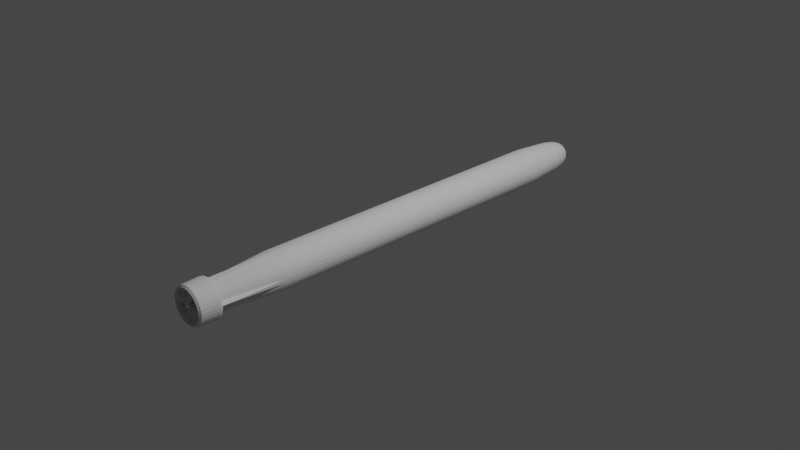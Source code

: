 # Source: torpedo.blend  (saved by Blender 2.91.10; exported with 4.5.12 LTS)
import bpy
from mathutils import Matrix  # noqa: F401  (used for matrix-valued properties, if any)

bpy.ops.wm.read_factory_settings(use_empty=True)
scene = bpy.context.scene
scene.name = 'Scene'

# ---- collections
col_collection = bpy.data.collections.new('Collection'); scene.collection.children.link(col_collection)

# ---- world
world_world = bpy.data.worlds.new('World'); scene.world = world_world
world_world.use_nodes = True; world_world.node_tree.nodes.clear()
_N = world_world.node_tree.nodes; _L = world_world.node_tree.links
n0 = _N.new('ShaderNodeOutputWorld'); n0.name = 'World Output'; n0.location = (300, 300)
n1 = _N.new('ShaderNodeBackground'); n1.name = 'Background'; n1.location = (10, 300)
n1.inputs[0].default_value = (0.05088, 0.05088, 0.05088, 1.0)
_L.new(n1.outputs[0], n0.inputs[0])
n0.is_active_output = True
world_world.color = (0.05088, 0.05088, 0.05088)
world_world.use_sun_shadow = False
world_world.sun_shadow_jitter_overblur = 0.0

# ---- cameras
cam_camera = bpy.data.cameras.new('Camera')
cam_camera.clip_end = 100.0
cam_camera.ortho_scale = 7.314

# ---- lights
light_light = bpy.data.lights.new('Light', 'POINT')
light_light.transmission_factor = 0.0
light_light.energy = 1000.0
light_light.shadow_soft_size = 0.1
light_light.shadow_maximum_resolution = 0.006
light_light.use_absolute_resolution = True

# ---- meshes
me_cylinder_001 = bpy.data.meshes.new('Cylinder.001')
me_cylinder_001.from_pydata([(0.0, 1.0, -0.7514), (0.1951, 0.9808, -0.7514), (0.3827, 0.9239, -0.7514), (0.5556, 0.8315, -0.7514), (0.7071, 0.7071, -0.7514), (0.8315, 0.5556, -0.7514), (0.9239, 0.3827, -0.7514), (0.9808, 0.1951, -0.7514), (1.0, 7.55e-08, -0.7514), (0.9808, -0.1951, -0.7514), (0.9239, -0.3827, -0.7514), (0.8315, -0.5556, -0.7514), (0.7071, -0.7071, -0.7514), (0.5556, -0.8315, -0.7514), (0.3827, -0.9239, -0.7514), (0.1951, -0.9808, -0.7514), (-3.258e-07, -1.0, -0.7514), (-0.1951, -0.9808, -0.7514), (-0.3827, -0.9239, -0.7514), (-0.5556, -0.8315, -0.7514), (-0.7071, -0.7071, -0.7514), (-0.8315, -0.5556, -0.7514), (-0.9239, -0.3827, -0.7514), (-0.9808, -0.1951, -0.7514), (-1.0, 9.656e-07, -0.7514), (-0.9808, 0.1951, -0.7514), (-0.9239, 0.3827, -0.7514), (-0.8315, 0.5556, -0.7514), (-0.7071, 0.7071, -0.7514), (-0.5556, 0.8315, -0.7514), (-0.3827, 0.9239, -0.7514), (-0.1951, 0.9808, -0.7514), (-1.22e-07, 0.8412, -0.9095), (0.1641, 0.825, -0.9095), (0.3219, 0.7771, -0.9095), (0.4673, 0.6994, -0.9095), (0.5948, 0.5948, -0.9095), (0.6994, 0.4673, -0.9095), (0.7771, 0.3219, -0.9095), (0.825, 0.1641, -0.9095), (0.8412, 2.631e-08, -0.9095), (0.825, -0.1641, -0.9095), (0.7771, -0.3219, -0.9095), (0.6994, -0.4673, -0.9095), (0.5948, -0.5948, -0.9095), (0.4673, -0.6994, -0.9095), (0.3219, -0.7771, -0.9095), (0.1641, -0.825, -0.9095), (-4.207e-07, -0.8412, -0.9095), (-0.1641, -0.825, -0.9095), (-0.3219, -0.7771, -0.9095), (-0.4673, -0.6994, -0.9095), (-0.5948, -0.5948, -0.9095), (-0.6994, -0.4673, -0.9095), (-0.7771, -0.3219, -0.9095), (-0.825, -0.1641, -0.9095), (-0.8412, 8.68e-07, -0.9095), (-0.825, 0.1641, -0.9095), (-0.7771, 0.3219, -0.9095), (-0.6994, 0.4673, -0.9095), (-0.5948, 0.5948, -0.9095), (-0.4673, 0.6994, -0.9095), (-0.3219, 0.7771, -0.9095), (-0.1641, 0.825, -0.9095), (-2.051e-07, 0.7273, -0.9564), (0.1419, 0.7133, -0.9564), (0.2783, 0.6719, -0.9564), (0.4041, 0.6047, -0.9564), (0.5143, 0.5143, -0.9564), (0.6047, 0.4041, -0.9564), (0.6719, 0.2783, -0.9564), (0.7133, 0.1419, -0.9564), (0.7273, -8.099e-09, -0.9564), (0.7133, -0.1419, -0.9564), (0.6719, -0.2783, -0.9564), (0.6047, -0.4041, -0.9564), (0.5143, -0.5143, -0.9564), (0.4041, -0.6047, -0.9564), (0.2783, -0.6719, -0.9564), (0.1419, -0.7133, -0.9564), (-5.329e-07, -0.7273, -0.9564), (-0.1419, -0.7133, -0.9564), (-0.2783, -0.6719, -0.9564), (-0.4041, -0.6047, -0.9564), (-0.5143, -0.5143, -0.9564), (-0.6047, -0.4041, -0.9564), (-0.6719, -0.2783, -0.9564), (-0.7133, -0.1419, -0.9564), (-0.7273, 8.815e-07, -0.9564), (-0.7133, 0.1419, -0.9564), (-0.6719, 0.2783, -0.9564), (-0.6047, 0.4041, -0.9564), (-0.5143, 0.5143, -0.9564), (-0.4041, 0.6047, -0.9564), (-0.2783, 0.6719, -0.9564), (-0.1419, 0.7133, -0.9564), (-2.791e-07, 0.5956, -0.9825), (0.1162, 0.5841, -0.9825), (0.2279, 0.5502, -0.9825), (0.3309, 0.4952, -0.9825), (0.4211, 0.4211, -0.9825), (0.4952, 0.3309, -0.9825), (0.5502, 0.2279, -0.9825), (0.5841, 0.1162, -0.9825), (0.5956, -5.005e-08, -0.9825), (0.5841, -0.1162, -0.9825), (0.5502, -0.2279, -0.9825), (0.4952, -0.3309, -0.9825), (0.4211, -0.4211, -0.9825), (0.3309, -0.4952, -0.9825), (0.2279, -0.5502, -0.9825), (0.1162, -0.5841, -0.9825), (-6.553e-07, -0.5956, -0.9825), (-0.1162, -0.5841, -0.9825), (-0.2279, -0.5502, -0.9825), (-0.3309, -0.4952, -0.9825), (-0.4211, -0.4211, -0.9825), (-0.4952, -0.3309, -0.9825), (-0.5502, -0.2279, -0.9825), (-0.5841, -0.1162, -0.9825), (-0.5956, 9.386e-07, -0.9825), (-0.5841, 0.1162, -0.9825), (-0.5502, 0.2279, -0.9825), (-0.4952, 0.3309, -0.9825), (-0.4211, 0.4211, -0.9825), (-0.3309, 0.4952, -0.9825), (-0.2279, 0.5502, -0.9825), (-0.1162, 0.5841, -0.9825), (-3.171e-07, 0.4947, -0.9924), (0.09652, 0.4852, -0.9924), (0.1893, 0.4571, -0.9924), (0.2749, 0.4114, -0.9924), (0.3498, 0.3498, -0.9924), (0.4114, 0.2749, -0.9924), (0.4571, 0.1893, -0.9924), (0.4852, 0.09652, -0.9924), (0.4947, -7.436e-08, -0.9924), (0.4852, -0.09652, -0.9924), (0.4571, -0.1893, -0.9924), (0.4114, -0.2749, -0.9924), (0.3498, -0.3498, -0.9924), (0.2749, -0.4114, -0.9924), (0.1893, -0.4571, -0.9924), (0.09652, -0.4852, -0.9924), (-6.755e-07, -0.4947, -0.9924), (-0.09652, -0.4852, -0.9924), (-0.1893, -0.4571, -0.9924), (-0.2749, -0.4114, -0.9924), (-0.3498, -0.3498, -0.9924), (-0.4114, -0.2749, -0.9924), (-0.4571, -0.1893, -0.9924), (-0.4852, -0.09652, -0.9924), (-0.4947, 8.546e-07, -0.9924), (-0.4852, 0.09652, -0.9924), (-0.4571, 0.1893, -0.9924), (-0.4114, 0.2749, -0.9924), (-0.3498, 0.3498, -0.9924), (-0.2749, 0.4114, -0.9924), (-0.1893, 0.4571, -0.9924), (-0.09652, 0.4852, -0.9924), (-3.487e-07, 0.3948, -0.9973), (0.07703, 0.3872, -0.9973), (0.1511, 0.3648, -0.9973), (0.2194, 0.3283, -0.9973), (0.2792, 0.2792, -0.9973), (0.3283, 0.2194, -0.9973), (0.3648, 0.1511, -0.9973), (0.3872, 0.07703, -0.9973), (0.3948, -8.638e-08, -0.9973), (0.3872, -0.07703, -0.9973), (0.3648, -0.1511, -0.9973), (0.3283, -0.2194, -0.9973), (0.2792, -0.2792, -0.9973), (0.2194, -0.3283, -0.9973), (0.1511, -0.3648, -0.9973), (0.07703, -0.3872, -0.9973), (-5.775e-07, -0.3948, -0.9973), (-0.07703, -0.3872, -0.9973), (-0.1511, -0.3648, -0.9973), (-0.2194, -0.3283, -0.9973), (-0.2792, -0.2792, -0.9973), (-0.3283, -0.2194, -0.9973), (-0.3648, -0.1511, -0.9973), (-0.3872, -0.07703, -0.9973), (-0.3948, 8.03e-07, -0.9973), (-0.3872, 0.07703, -0.9973), (-0.3648, 0.1511, -0.9973), (-0.3283, 0.2194, -0.9973), (-0.2792, 0.2792, -0.9973), (-0.2194, 0.3283, -0.9973), (-0.1511, 0.3648, -0.9973), (-0.07703, 0.3872, -0.9973), (-3.451e-07, 0.2471, -1.0), (-3.772e-07, 0.3177, -0.9991), (0.04821, 0.2424, -1.0), (0.06198, 0.3116, -0.9991), (0.09457, 0.2283, -1.0), (0.1216, 0.2935, -0.9991), (0.1373, 0.2055, -1.0), (0.1765, 0.2642, -0.9991), (0.1747, 0.1747, -1.0), (0.2247, 0.2247, -0.9991), (0.2055, 0.1373, -1.0), (0.2642, 0.1765, -0.9991), (0.2283, 0.09457, -1.0), (0.2935, 0.1216, -0.9991), (0.2424, 0.04821, -1.0), (0.3116, 0.06198, -0.9991), (0.2471, -1.185e-07, -1.0), (0.3177, -9.485e-08, -0.9991), (0.2424, -0.04821, -1.0), (0.3116, -0.06198, -0.9991), (0.2283, -0.09457, -1.0), (0.2935, -0.1216, -0.9991), (0.2055, -0.1373, -1.0), (0.2642, -0.1765, -0.9991), (0.1747, -0.1747, -1.0), (0.2247, -0.2247, -0.9991), (0.1373, -0.2055, -1.0), (0.1765, -0.2642, -0.9991), (0.09457, -0.2283, -1.0), (0.1216, -0.2935, -0.9991), (0.04821, -0.2424, -1.0), (0.06198, -0.3116, -0.9991), (-3.607e-07, -0.2471, -1.0), (-4.714e-07, -0.3177, -0.9991), (-0.04821, -0.2424, -1.0), (-0.06198, -0.3116, -0.9991), (-0.09457, -0.2283, -1.0), (-0.1216, -0.2935, -0.9991), (-0.1373, -0.2055, -1.0), (-0.1765, -0.2642, -0.9991), (-0.1747, -0.1747, -1.0), (-0.2247, -0.2247, -0.9991), (-0.2055, -0.1373, -1.0), (-0.2642, -0.1765, -0.9991), (-0.2283, -0.09457, -1.0), (-0.2935, -0.1216, -0.9991), (-0.2424, -0.04821, -1.0), (-0.3116, -0.06198, -0.9991), (-0.2471, 7.39e-07, -1.0), (-0.3177, 7.83e-07, -0.9991), (-0.2424, 0.04821, -1.0), (-0.3116, 0.06198, -0.9991), (-0.2283, 0.09457, -1.0), (-0.2935, 0.1216, -0.9991), (-0.2055, 0.1373, -1.0), (-0.2642, 0.1765, -0.9991), (-0.1747, 0.1747, -1.0), (-0.2247, 0.2247, -0.9991), (-0.1373, 0.2055, -1.0), (-0.1765, 0.2642, -0.9991), (-0.09457, 0.2283, -1.0), (-0.1216, 0.2935, -0.9991), (-0.04821, 0.2424, -1.0), (-0.06198, 0.3116, -0.9991), (0.0, 1.0, 0.6336), (1.699e-08, 0.8961, 0.999), (0.1748, 0.8789, 0.999), (0.1951, 0.9808, 0.6336), (0.3429, 0.8279, 0.999), (0.3827, 0.9239, 0.6336), (0.4978, 0.7451, 0.999), (0.5556, 0.8315, 0.6336), (0.6336, 0.6336, 0.999), (0.7071, 0.7071, 0.6336), (0.7451, 0.4978, 0.999), (0.8315, 0.5556, 0.6336), (0.8279, 0.3429, 0.999), (0.9239, 0.3827, 0.6336), (0.8789, 0.1748, 0.999), (0.9808, 0.1951, 0.6336), (0.8961, -1.823e-07, 0.999), (1.0, 7.55e-08, 0.6336), (0.8789, -0.1748, 0.999), (0.9808, -0.1951, 0.6336), (0.8279, -0.3429, 0.999), (0.9239, -0.3827, 0.6336), (0.7451, -0.4978, 0.999), (0.8315, -0.5556, 0.6336), (0.6336, -0.6336, 0.999), (0.7071, -0.7071, 0.6336), (0.4978, -0.7451, 0.999), (0.5556, -0.8315, 0.6336), (0.3429, -0.8279, 0.999), (0.3827, -0.9239, 0.6336), (0.1748, -0.8789, 0.999), (0.1951, -0.9808, 0.6336), (-5.471e-07, -0.8961, 0.999), (-3.258e-07, -1.0, 0.6336), (-0.1748, -0.8789, 0.999), (-0.1951, -0.9808, 0.6336), (-0.3429, -0.8279, 0.999), (-0.3827, -0.9239, 0.6336), (-0.4978, -0.7451, 0.999), (-0.5556, -0.8315, 0.6336), (-0.6336, -0.6336, 0.999), (-0.7071, -0.7071, 0.6336), (-0.7451, -0.4978, 0.999), (-0.8315, -0.5556, 0.6336), (-0.8279, -0.3429, 0.999), (-0.9239, -0.3827, 0.6336), (-0.8789, -0.1748, 0.999), (-0.9808, -0.1951, 0.6336), (-0.8961, 1.149e-06, 0.999), (-1.0, 9.656e-07, 0.6336), (-0.8789, 0.1748, 0.999), (-0.9808, 0.1951, 0.6336), (-0.8279, 0.3429, 0.999), (-0.9239, 0.3827, 0.6336), (-0.7451, 0.4978, 0.999), (-0.8315, 0.5556, 0.6336), (-0.6336, 0.6336, 0.999), (-0.7071, 0.7071, 0.6336), (-0.4978, 0.7451, 0.999), (-0.5556, 0.8315, 0.6336), (-0.3429, 0.8279, 0.999), (-0.3827, 0.9239, 0.6336), (-0.1748, 0.8789, 0.999), (-0.1951, 0.9808, 0.6336), (0.07007, 0.715, 0.9033), (-3.534e-05, 0.9825, 0.9034), (0.279, 0.6736, 0.9033), (0.405, 0.6062, 0.9033), (0.5155, 0.5155, 0.9033), (0.6062, 0.405, 0.9033), (0.6736, 0.279, 0.9033), (0.715, 0.07044, 0.9033), (1.003, -0.0001393, 0.9034), (0.715, -0.06085, 0.9033), (0.6736, -0.279, 0.9033), (0.6062, -0.405, 0.9033), (0.5155, -0.5155, 0.9033), (0.405, -0.6062, 0.9033), (0.279, -0.6736, 0.9033), (0.05591, -0.715, 0.9033), (-3.565e-05, -0.9853, 0.9034), (-0.05591, -0.715, 0.9033), (-0.279, -0.6736, 0.9033), (-0.405, -0.6062, 0.9033), (-0.5155, -0.5155, 0.9033), (-0.6062, -0.405, 0.9033), (-0.6736, -0.279, 0.9033), (-0.715, -0.08194, 0.9033), (-1.004, -0.0001386, 0.9034), (-0.715, 0.03816, 0.9033), (-0.6736, 0.279, 0.9033), (-0.6062, 0.405, 0.9033), (-0.5155, 0.5155, 0.9033), (-0.405, 0.6062, 0.9033), (-0.279, 0.6736, 0.9033), (-0.06267, 0.715, 0.9033), (1.514e-08, 1.031, 0.9153), (0.2012, 1.011, 0.9153), (0.3946, 0.9527, 0.9153), (0.5729, 0.8574, 0.9153), (0.7291, 0.7291, 0.9153), (0.8574, 0.5729, 0.9153), (0.9527, 0.3946, 0.9153), (1.011, 0.2012, 0.9153), (1.031, -9.689e-08, 0.9153), (1.011, -0.2012, 0.9153), (0.9527, -0.3946, 0.9153), (0.8574, -0.5729, 0.9153), (0.7291, -0.7291, 0.9153), (0.5729, -0.8574, 0.9153), (0.3946, -0.9527, 0.9153), (0.2012, -1.011, 0.9153), (-5.597e-07, -1.031, 0.9153), (-0.2012, -1.011, 0.9153), (-0.3946, -0.9527, 0.9153), (-0.5729, -0.8574, 0.9153), (-0.7291, -0.7291, 0.9153), (-0.8574, -0.5729, 0.9153), (-0.9527, -0.3946, 0.9153), (-1.011, -0.2012, 0.9153), (-1.031, 1.214e-06, 0.9153), (-1.011, 0.2012, 0.9153), (-0.9527, 0.3946, 0.9153), (-0.8574, 0.5729, 0.9153), (-0.7291, 0.7291, 0.9153), (-0.5729, 0.8574, 0.9153), (-0.3946, 0.9527, 0.9153), (-0.2012, 1.011, 0.9153), (-2.677e-08, 0.9878, 0.9907), (0.1927, 0.9688, 0.9907), (0.378, 0.9126, 0.9907), (0.5488, 0.8213, 0.9907), (0.6985, 0.6985, 0.9907), (0.8213, 0.5488, 0.9907), (0.9126, 0.378, 0.9907), (0.9688, 0.1927, 0.9907), (0.9878, -1.582e-07, 0.9907), (0.9688, -0.1927, 0.9907), (0.9126, -0.378, 0.9907), (0.8213, -0.5488, 0.9907), (0.6985, -0.6985, 0.9907), (0.5488, -0.8213, 0.9907), (0.378, -0.9126, 0.9907), (0.1927, -0.9688, 0.9907), (-7.023e-07, -0.9878, 0.9907), (-0.1927, -0.9688, 0.9907), (-0.378, -0.9126, 0.9907), (-0.5488, -0.8213, 0.9907), (-0.6985, -0.6985, 0.9907), (-0.8213, -0.5488, 0.9907), (-0.9126, -0.378, 0.9907), (-0.9688, -0.1927, 0.9907), (-0.9878, 1.304e-06, 0.9907), (-0.9688, 0.1927, 0.9907), (-0.9126, 0.378, 0.9907), (-0.8213, 0.5488, 0.9907), (-0.6985, 0.6985, 0.9907), (-0.5488, 0.8213, 0.9907), (-0.378, 0.9126, 0.9907), (-0.1927, 0.9688, 0.9907), (-3.3e-07, 0.09889, 0.9549), (0.01929, 0.09699, 0.9946), (0.03784, 0.09136, 0.9771), (0.05494, 0.08223, 0.9549), (0.06993, 0.06993, 0.9549), (0.08222, 0.05494, 0.9945), (0.09136, 0.03784, 0.9762), (0.09699, 0.01929, 0.9549), (0.09889, 1.548e-07, 0.9549), (0.09699, -0.01929, 0.9947), (0.09136, -0.03784, 0.9794), (0.08222, -0.05494, 0.9549), (0.06993, -0.06993, 0.9549), (0.05494, -0.08223, 0.9948), (0.03784, -0.09136, 0.9794), (0.01929, -0.09699, 0.9549), (-3.875e-07, -0.09889, 0.9549), (-0.01929, -0.09699, 0.9945), (-0.03784, -0.09136, 0.9804), (-0.05494, -0.08223, 0.9549), (-0.06993, -0.06993, 0.9549), (-0.08223, -0.05494, 0.9946), (-0.09136, -0.03784, 0.9736), (-0.09699, -0.01929, 0.9549), (-0.09889, 3.03e-07, 0.9549), (-0.09699, 0.01929, 0.9944), (-0.09136, 0.03784, 0.9732), (-0.08223, 0.05494, 0.9549), (-0.06993, 0.06993, 0.9549), (-0.05494, 0.08223, 0.9947), (-0.03784, -0.01204, 0.9549), (-0.01929, 0.09699, 0.9549), (-5.627e-07, 0.8961, 0.94), (0.1748, 0.8789, 0.9984), (0.3429, 0.8279, 0.94), (0.4978, 0.7451, 0.94), (0.6336, 0.6336, 0.94), (0.7451, 0.4978, 0.9984), (0.8279, 0.3429, 0.94), (0.8789, 0.1748, 0.94), (0.8961, -1.736e-07, 0.94), (0.8789, -0.1748, 0.9984), (0.8279, -0.3429, 0.94), (0.7451, -0.4978, 0.94), (0.6336, -0.6336, 0.94), (0.4978, -0.7451, 0.9984), (0.3429, -0.8279, 0.94), (0.1748, -0.8789, 0.94), (-1.127e-06, -0.8961, 0.94), (-0.1748, -0.8789, 0.9984), (-0.3429, -0.8279, 0.94), (-0.4978, -0.7451, 0.94), (-0.6336, -0.6336, 0.94), (-0.7451, -0.4978, 0.9984), (-0.8279, -0.3429, 0.94), (-0.8789, -0.1748, 0.94), (-0.8961, 1.157e-06, 0.94), (-0.8789, 0.1748, 0.9984), (-0.8279, 0.3429, 0.94), (-0.7451, 0.4978, 0.94), (-0.6336, 0.6336, 0.94), (-0.4978, 0.7451, 0.9984), (-0.3429, 0.8279, 0.94), (-0.1748, 0.8789, 0.94), (3.855e-06, 0.09889, 0.9949), (0.0193, 0.09699, 0.9949), (0.03785, 0.09136, 0.9949), (0.05495, 0.08223, 0.9949), (0.06993, 0.06993, 0.9949), (0.08223, 0.05494, 0.9949), (0.09137, 0.03784, 0.9949), (0.097, 0.01929, 0.9949), (0.0989, 1.549e-07, 0.9949), (0.097, -0.01929, 0.9949), (0.09137, -0.03784, 0.9949), (0.08223, -0.05494, 0.9949), (0.06993, -0.06993, 0.9949), (0.05494, -0.08223, 0.9949), (0.03785, -0.09136, 0.9949), (0.0193, -0.09699, 0.9949), (3.797e-06, -0.09889, 0.9949), (-0.01929, -0.09699, 0.9949), (-0.03784, -0.09136, 0.9949), (-0.05494, -0.08223, 0.9949), (-0.06992, -0.06993, 0.9949), (-0.08222, -0.05494, 0.9949), (-0.09136, -0.03784, 0.9949), (-0.09699, -0.01929, 0.9949), (-0.09889, 3.031e-07, 0.9949), (-0.09699, 0.01929, 0.9949), (-0.09136, 0.03784, 0.9949), (-0.08222, 0.05494, 0.9949), (-0.06992, 0.06993, 0.9949), (-0.05494, 0.08223, 0.9949), (-0.03784, 0.09136, 0.9949), (-0.01929, 0.09699, 0.9949), (0.1604, 0.988, 0.9047), (0.3855, 0.9307, 0.9047), (0.5596, 0.8376, 0.9047), (0.7123, 0.7123, 0.9047), (0.8376, 0.5596, 0.9047), (0.9307, 0.3855, 0.9047), (0.988, 0.1606, 0.9047), (0.9945, -0.0001394, 0.9045), (0.988, -0.1558, 0.9047), (0.9307, -0.3855, 0.9047), (0.8376, -0.5596, 0.9047), (0.7123, -0.7123, 0.9047), (0.5596, -0.8376, 0.9047), (0.3855, -0.9307, 0.9047), (0.1534, -0.988, 0.9047), (-3.578e-05, -0.9858, 0.9045), (-0.1534, -0.988, 0.9047), (-0.3855, -0.9307, 0.9047), (-0.5596, -0.8376, 0.9047), (-0.7123, -0.7123, 0.9047), (-0.8376, -0.5596, 0.9047), (-0.9307, -0.3855, 0.9047), (-0.988, -0.1664, 0.9047), (-0.9949, -0.0001384, 0.9045), (-0.988, 0.1445, 0.9047), (-0.9307, 0.3855, 0.9047), (-0.8376, 0.5597, 0.9047), (-0.7123, 0.7123, 0.9047), (-0.5596, 0.8376, 0.9047), (-0.3855, 0.9307, 0.9047), (-0.1567, 0.988, 0.9047), (-3.535e-05, 0.9843, 0.9045), (0.1604, 0.988, 0.9335), (0.07006, 0.7151, 0.9321), (0.3855, 0.9307, 0.9335), (0.279, 0.6736, 0.9321), (0.5596, 0.8376, 0.9335), (0.405, 0.6062, 0.9321), (0.7123, 0.7123, 0.9335), (0.5155, 0.5155, 0.9321), (0.8376, 0.5597, 0.9335), (0.6062, 0.4051, 0.9321), (0.9307, 0.3855, 0.9335), (0.6736, 0.279, 0.9321), (0.988, 0.1607, 0.9335), (0.715, 0.07047, 0.9321), (0.988, -0.1558, 0.9335), (0.715, -0.06082, 0.9321), (0.9307, -0.3855, 0.9335), (0.6736, -0.279, 0.9321), (0.8376, -0.5596, 0.9335), (0.6062, -0.405, 0.9321), (0.7123, -0.7123, 0.9335), (0.5155, -0.5155, 0.9321), (0.5596, -0.8376, 0.9335), (0.405, -0.6062, 0.9321), (0.3855, -0.9306, 0.9335), (0.279, -0.6735, 0.9321), (0.1534, -0.988, 0.9335), (0.0559, -0.715, 0.9321), (-0.1534, -0.988, 0.9335), (-0.05591, -0.715, 0.9321), (-0.3855, -0.9306, 0.9335), (-0.279, -0.6735, 0.9321), (-0.5597, -0.8376, 0.9335), (-0.405, -0.6062, 0.9321), (-0.7123, -0.7123, 0.9335), (-0.5155, -0.5155, 0.9321), (-0.8376, -0.5596, 0.9335), (-0.6062, -0.405, 0.9321), (-0.9307, -0.3855, 0.9335), (-0.6736, -0.279, 0.9321), (-0.988, -0.1664, 0.9335), (-0.7151, -0.08191, 0.9321), (-0.988, 0.1445, 0.9335), (-0.7151, 0.03818, 0.9321), (-0.9307, 0.3855, 0.9335), (-0.6736, 0.279, 0.9321), (-0.8376, 0.5597, 0.9335), (-0.6062, 0.4051, 0.9321), (-0.7123, 0.7123, 0.9335), (-0.5155, 0.5155, 0.9321), (-0.5597, 0.8376, 0.9335), (-0.405, 0.6062, 0.9321), (-0.3855, 0.9307, 0.9335), (-0.279, 0.6736, 0.9321), (-0.1567, 0.988, 0.9335), (-0.06267, 0.7151, 0.9321), (0.1604, 0.988, 0.9381), (0.07006, 0.7151, 0.9368), (0.3855, 0.9307, 0.9381), (0.279, 0.6736, 0.9368), (0.5596, 0.8376, 0.9381), (0.405, 0.6062, 0.9368), (0.7123, 0.7123, 0.9381), (0.5155, 0.5155, 0.9368), (0.8376, 0.5597, 0.9381), (0.6062, 0.4051, 0.9368), (0.9307, 0.3855, 0.9381), (0.6736, 0.279, 0.9368), (0.988, 0.1607, 0.9381), (0.715, 0.07047, 0.9368), (0.988, -0.1558, 0.9381), (0.715, -0.06082, 0.9368), (0.9307, -0.3855, 0.9381), (0.6736, -0.279, 0.9368), (0.8376, -0.5596, 0.9381), (0.6062, -0.405, 0.9368), (0.7123, -0.7123, 0.9381), (0.5155, -0.5155, 0.9368), (0.5596, -0.8375, 0.9381), (0.405, -0.6062, 0.9368), (0.3855, -0.9306, 0.9381), (0.279, -0.6735, 0.9368), (0.1534, -0.988, 0.9381), (0.0559, -0.715, 0.9368), (-0.1534, -0.988, 0.9381), (-0.05591, -0.715, 0.9368), (-0.3855, -0.9306, 0.9381), (-0.279, -0.6735, 0.9368), (-0.5597, -0.8375, 0.9381), (-0.405, -0.6062, 0.9368), (-0.7123, -0.7123, 0.9381), (-0.5155, -0.5155, 0.9368), (-0.8376, -0.5596, 0.9381), (-0.6062, -0.405, 0.9368), (-0.9307, -0.3855, 0.9381), (-0.6736, -0.279, 0.9368), (-0.988, -0.1663, 0.9381), (-0.7151, -0.08191, 0.9368), (-0.988, 0.1445, 0.9381), (-0.7151, 0.03819, 0.9368), (-0.9307, 0.3855, 0.9381), (-0.6736, 0.279, 0.9368), (-0.8376, 0.5597, 0.9381), (-0.6062, 0.4051, 0.9368), (-0.7123, 0.7123, 0.9381), (-0.5155, 0.5155, 0.9368), (-0.5597, 0.8376, 0.9381), (-0.405, 0.6062, 0.9368), (-0.3855, 0.9307, 0.9381), (-0.279, 0.6736, 0.9368), (-0.1567, 0.988, 0.9381), (-0.06267, 0.7151, 0.9368)], [], [(1, 259, 261, 2), (3, 263, 265, 4), (4, 265, 267, 5), (5, 267, 269, 6), (6, 269, 271, 7), (7, 271, 273, 8), (8, 273, 275, 9), (9, 275, 277, 10), (10, 277, 279, 11), (11, 279, 281, 12), (12, 281, 283, 13), (13, 283, 285, 14), (14, 285, 287, 15), (15, 287, 289, 16), (16, 289, 291, 17), (17, 291, 293, 18), (18, 293, 295, 19), (19, 295, 297, 20), (20, 297, 299, 21), (21, 299, 301, 22), (22, 301, 303, 23), (23, 303, 305, 24), (24, 305, 307, 25), (25, 307, 309, 26), (26, 309, 311, 27), (27, 311, 313, 28), (28, 313, 315, 29), (29, 315, 317, 30), (30, 317, 319, 31), (31, 319, 256, 0), (2, 261, 263, 3), (264, 262, 451, 452), (66, 65, 33, 34), (2, 3, 35, 34), (3, 4, 36, 35), (4, 5, 37, 36), (5, 6, 38, 37), (6, 7, 39, 38), (7, 8, 40, 39), (8, 9, 41, 40), (9, 10, 42, 41), (10, 11, 43, 42), (11, 12, 44, 43), (12, 13, 45, 44), (13, 14, 46, 45), (14, 15, 47, 46), (15, 16, 48, 47), (16, 17, 49, 48), (17, 18, 50, 49), (18, 19, 51, 50), (19, 20, 52, 51), (20, 21, 53, 52), (21, 22, 54, 53), (22, 23, 55, 54), (23, 24, 56, 55), (24, 25, 57, 56), (25, 26, 58, 57), (26, 27, 59, 58), (27, 28, 60, 59), (28, 29, 61, 60), (29, 30, 62, 61), (30, 31, 63, 62), (0, 1, 33, 32), (1, 2, 34, 33), (64, 95, 63, 32), (67, 66, 34, 35), (68, 67, 35, 36), (69, 68, 36, 37), (70, 69, 37, 38), (71, 70, 38, 39), (72, 71, 39, 40), (73, 72, 40, 41), (74, 73, 41, 42), (75, 74, 42, 43), (76, 75, 43, 44), (77, 76, 44, 45), (78, 77, 45, 46), (79, 78, 46, 47), (80, 79, 47, 48), (81, 80, 48, 49), (82, 81, 49, 50), (83, 82, 50, 51), (84, 83, 51, 52), (85, 84, 52, 53), (86, 85, 53, 54), (87, 86, 54, 55), (88, 87, 55, 56), (89, 88, 56, 57), (90, 89, 57, 58), (91, 90, 58, 59), (92, 91, 59, 60), (93, 92, 60, 61), (94, 93, 61, 62), (95, 94, 62, 63), (98, 97, 65, 66), (31, 0, 32, 63), (96, 127, 95, 64), (99, 98, 66, 67), (100, 99, 67, 68), (101, 100, 68, 69), (102, 101, 69, 70), (103, 102, 70, 71), (104, 103, 71, 72), (105, 104, 72, 73), (106, 105, 73, 74), (107, 106, 74, 75), (108, 107, 75, 76), (109, 108, 76, 77), (110, 109, 77, 78), (111, 110, 78, 79), (112, 111, 79, 80), (113, 112, 80, 81), (114, 113, 81, 82), (115, 114, 82, 83), (116, 115, 83, 84), (117, 116, 84, 85), (118, 117, 85, 86), (119, 118, 86, 87), (120, 119, 87, 88), (121, 120, 88, 89), (122, 121, 89, 90), (123, 122, 90, 91), (124, 123, 91, 92), (125, 124, 92, 93), (126, 125, 93, 94), (127, 126, 94, 95), (130, 129, 97, 98), (65, 64, 32, 33), (128, 159, 127, 96), (131, 130, 98, 99), (132, 131, 99, 100), (133, 132, 100, 101), (134, 133, 101, 102), (135, 134, 102, 103), (136, 135, 103, 104), (137, 136, 104, 105), (138, 137, 105, 106), (139, 138, 106, 107), (140, 139, 107, 108), (141, 140, 108, 109), (142, 141, 109, 110), (143, 142, 110, 111), (144, 143, 111, 112), (145, 144, 112, 113), (146, 145, 113, 114), (147, 146, 114, 115), (148, 147, 115, 116), (149, 148, 116, 117), (150, 149, 117, 118), (151, 150, 118, 119), (152, 151, 119, 120), (153, 152, 120, 121), (154, 153, 121, 122), (155, 154, 122, 123), (156, 155, 123, 124), (157, 156, 124, 125), (158, 157, 125, 126), (159, 158, 126, 127), (162, 161, 129, 130), (97, 96, 64, 65), (160, 191, 159, 128), (163, 162, 130, 131), (164, 163, 131, 132), (165, 164, 132, 133), (166, 165, 133, 134), (167, 166, 134, 135), (168, 167, 135, 136), (169, 168, 136, 137), (170, 169, 137, 138), (171, 170, 138, 139), (172, 171, 139, 140), (173, 172, 140, 141), (174, 173, 141, 142), (175, 174, 142, 143), (176, 175, 143, 144), (177, 176, 144, 145), (178, 177, 145, 146), (179, 178, 146, 147), (180, 179, 147, 148), (181, 180, 148, 149), (182, 181, 149, 150), (183, 182, 150, 151), (184, 183, 151, 152), (185, 184, 152, 153), (186, 185, 153, 154), (187, 186, 154, 155), (188, 187, 155, 156), (189, 188, 156, 157), (190, 189, 157, 158), (191, 190, 158, 159), (197, 195, 161, 162), (129, 128, 96, 97), (193, 255, 191, 160), (199, 197, 162, 163), (201, 199, 163, 164), (203, 201, 164, 165), (205, 203, 165, 166), (207, 205, 166, 167), (209, 207, 167, 168), (211, 209, 168, 169), (213, 211, 169, 170), (215, 213, 170, 171), (217, 215, 171, 172), (219, 217, 172, 173), (221, 219, 173, 174), (223, 221, 174, 175), (225, 223, 175, 176), (227, 225, 176, 177), (229, 227, 177, 178), (231, 229, 178, 179), (233, 231, 179, 180), (235, 233, 180, 181), (237, 235, 181, 182), (239, 237, 182, 183), (241, 239, 183, 184), (243, 241, 184, 185), (245, 243, 185, 186), (247, 245, 186, 187), (249, 247, 187, 188), (251, 249, 188, 189), (253, 251, 189, 190), (255, 253, 190, 191), (192, 194, 196, 198, 200, 202, 204, 206, 208, 210, 212, 214, 216, 218, 220, 222, 224, 226, 228, 230, 232, 234, 236, 238, 240, 242, 244, 246, 248, 250, 252, 254), (161, 160, 128, 129), (194, 192, 193, 195), (196, 194, 195, 197), (198, 196, 197, 199), (200, 198, 199, 201), (202, 200, 201, 203), (204, 202, 203, 205), (206, 204, 205, 207), (208, 206, 207, 209), (210, 208, 209, 211), (212, 210, 211, 213), (214, 212, 213, 215), (216, 214, 215, 217), (218, 216, 217, 219), (220, 218, 219, 221), (222, 220, 221, 223), (224, 222, 223, 225), (226, 224, 225, 227), (228, 226, 227, 229), (230, 228, 229, 231), (232, 230, 231, 233), (234, 232, 233, 235), (236, 234, 235, 237), (238, 236, 237, 239), (240, 238, 239, 241), (242, 240, 241, 243), (244, 242, 243, 245), (246, 244, 245, 247), (248, 246, 247, 249), (250, 248, 249, 251), (252, 250, 251, 253), (254, 252, 253, 255), (192, 254, 255, 193), (195, 193, 160, 161), (353, 352, 384, 385), (354, 353, 385, 386), (355, 354, 386, 387), (356, 355, 387, 388), (357, 356, 388, 389), (358, 357, 389, 390), (359, 358, 390, 391), (360, 359, 391, 392), (361, 360, 392, 393), (362, 361, 393, 394), (363, 362, 394, 395), (364, 363, 395, 396), (365, 364, 396, 397), (366, 365, 397, 398), (367, 366, 398, 399), (368, 367, 399, 400), (369, 368, 400, 401), (370, 369, 401, 402), (371, 370, 402, 403), (372, 371, 403, 404), (373, 372, 404, 405), (374, 373, 405, 406), (375, 374, 406, 407), (376, 375, 407, 408), (377, 376, 408, 409), (378, 377, 409, 410), (379, 378, 410, 411), (380, 379, 411, 412), (381, 380, 412, 413), (382, 381, 413, 414), (383, 382, 414, 415), (352, 383, 415, 384), (0, 256, 259, 1), (256, 319, 351, 321), (319, 317, 350, 351), (317, 315, 349, 350), (315, 313, 348, 349), (313, 311, 347, 348), (311, 309, 346, 347), (309, 307, 345, 346), (307, 305, 344, 345), (305, 303, 343, 344), (303, 301, 342, 343), (301, 299, 341, 342), (299, 297, 340, 341), (297, 295, 339, 340), (295, 293, 338, 339), (293, 291, 337, 338), (291, 289, 336, 337), (289, 287, 335, 336), (287, 285, 334, 335), (285, 283, 333, 334), (283, 281, 332, 333), (281, 279, 331, 332), (279, 277, 330, 331), (277, 275, 329, 330), (275, 273, 328, 329), (273, 271, 327, 328), (271, 269, 326, 327), (269, 267, 325, 326), (267, 265, 324, 325), (265, 263, 323, 324), (263, 261, 322, 323), (261, 259, 320, 322), (259, 256, 321, 320), (543, 542, 383, 352), (542, 541, 382, 383), (541, 540, 381, 382), (540, 539, 380, 381), (539, 538, 379, 380), (538, 537, 378, 379), (537, 536, 377, 378), (536, 535, 376, 377), (535, 534, 375, 376), (534, 533, 374, 375), (533, 532, 373, 374), (532, 531, 372, 373), (531, 530, 371, 372), (530, 529, 370, 371), (529, 528, 369, 370), (528, 527, 368, 369), (527, 526, 367, 368), (526, 525, 366, 367), (525, 524, 365, 366), (524, 523, 364, 365), (523, 522, 363, 364), (522, 521, 362, 363), (521, 520, 361, 362), (520, 519, 360, 361), (519, 518, 359, 360), (518, 517, 358, 359), (517, 516, 357, 358), (516, 515, 356, 357), (515, 514, 355, 356), (514, 513, 354, 355), (513, 512, 353, 354), (512, 543, 352, 353), (257, 258, 385, 384), (258, 260, 386, 385), (260, 262, 387, 386), (262, 264, 388, 387), (264, 266, 389, 388), (266, 268, 390, 389), (268, 270, 391, 390), (270, 272, 392, 391), (272, 274, 393, 392), (274, 276, 394, 393), (276, 278, 395, 394), (278, 280, 396, 395), (280, 282, 397, 396), (282, 284, 398, 397), (284, 286, 399, 398), (286, 288, 400, 399), (288, 290, 401, 400), (290, 292, 402, 401), (292, 294, 403, 402), (294, 296, 404, 403), (296, 298, 405, 404), (298, 300, 406, 405), (300, 302, 407, 406), (302, 304, 408, 407), (304, 306, 409, 408), (306, 308, 410, 409), (308, 310, 411, 410), (310, 312, 412, 411), (312, 314, 413, 412), (314, 316, 414, 413), (316, 318, 415, 414), (318, 257, 384, 415), (426, 425, 489, 490), (318, 316, 478, 479), (292, 290, 465, 466), (266, 264, 452, 453), (257, 318, 479, 448), (294, 292, 466, 467), (268, 266, 453, 454), (296, 294, 467, 468), (270, 268, 454, 455), (298, 296, 468, 469), (272, 270, 455, 456), (300, 298, 469, 470), (274, 272, 456, 457), (302, 300, 470, 471), (276, 274, 457, 458), (304, 302, 471, 472), (278, 276, 458, 459), (306, 304, 472, 473), (280, 278, 459, 460), (308, 306, 473, 474), (282, 280, 460, 461), (310, 308, 474, 475), (284, 282, 461, 462), (258, 257, 448, 449), (312, 310, 475, 476), (286, 284, 462, 463), (260, 258, 449, 450), (314, 312, 476, 477), (288, 286, 463, 464), (262, 260, 450, 451), (316, 314, 477, 478), (290, 288, 464, 465), (416, 417, 449, 448), (417, 418, 450, 449), (418, 419, 451, 450), (419, 420, 452, 451), (420, 421, 453, 452), (421, 422, 454, 453), (422, 423, 455, 454), (423, 424, 456, 455), (424, 425, 457, 456), (425, 426, 458, 457), (426, 427, 459, 458), (427, 428, 460, 459), (428, 429, 461, 460), (429, 430, 462, 461), (430, 431, 463, 462), (431, 432, 464, 463), (432, 433, 465, 464), (433, 434, 466, 465), (434, 435, 467, 466), (435, 436, 468, 467), (436, 437, 469, 468), (437, 438, 470, 469), (438, 439, 471, 470), (439, 440, 472, 471), (440, 441, 473, 472), (441, 442, 474, 473), (442, 443, 475, 474), (443, 444, 476, 475), (444, 445, 477, 476), (445, 446, 478, 477), (446, 447, 479, 478), (447, 416, 448, 479), (481, 480, 511, 510, 509, 508, 507, 506, 505, 504, 503, 502, 501, 500, 499, 498, 497, 496, 495, 494, 493, 492, 491, 490, 489, 488, 487, 486, 485, 484, 483, 482), (440, 439, 503, 504), (427, 426, 490, 491), (441, 440, 504, 505), (428, 427, 491, 492), (442, 441, 505, 506), (429, 428, 492, 493), (443, 442, 506, 507), (430, 429, 493, 494), (417, 416, 480, 481), (444, 443, 507, 508), (431, 430, 494, 495), (418, 417, 481, 482), (445, 444, 508, 509), (432, 431, 495, 496), (419, 418, 482, 483), (446, 445, 509, 510), (433, 432, 496, 497), (420, 419, 483, 484), (447, 446, 510, 511), (434, 433, 497, 498), (421, 420, 484, 485), (416, 447, 511, 480), (435, 434, 498, 499), (422, 421, 485, 486), (436, 435, 499, 500), (423, 422, 486, 487), (437, 436, 500, 501), (424, 423, 487, 488), (438, 437, 501, 502), (425, 424, 488, 489), (439, 438, 502, 503), (320, 321, 543, 512), (324, 323, 549, 551), (518, 327, 557, 556), (521, 522, 562, 560), (351, 350, 597, 599), (325, 324, 551, 553), (520, 521, 560, 558), (328, 327, 518, 519), (329, 328, 519, 520), (326, 325, 553, 555), (542, 351, 599, 598), (327, 326, 555, 557), (517, 518, 556, 554), (516, 517, 554, 552), (330, 329, 559, 561), (336, 335, 526, 527), (337, 336, 527, 528), (515, 516, 552, 550), (331, 330, 561, 563), (541, 542, 598, 596), (320, 512, 544, 545), (514, 515, 550, 548), (332, 331, 563, 565), (344, 343, 534, 535), (345, 344, 535, 536), (540, 541, 596, 594), (345, 536, 586, 587), (513, 514, 548, 546), (333, 332, 565, 567), (539, 540, 594, 592), (512, 513, 546, 544), (321, 351, 542, 543), (559, 558, 614, 615), (589, 587, 643, 645), (560, 562, 618, 616), (556, 557, 613, 612), (591, 589, 645, 647), (558, 560, 616, 614), (593, 591, 647, 649), (554, 556, 612, 610), (595, 593, 649, 651), (552, 554, 610, 608), (597, 595, 651, 653), (550, 552, 608, 606), (599, 597, 653, 655), (548, 550, 606, 604), (598, 599, 655, 654), (546, 548, 604, 602), (545, 544, 600, 601), (544, 546, 602, 600), (547, 545, 601, 603), (549, 547, 603, 605), (551, 549, 605, 607), (596, 598, 654, 652), (553, 551, 607, 609), (594, 596, 652, 650), (350, 349, 595, 597), (522, 523, 564, 562), (323, 322, 547, 549), (349, 348, 593, 595), (523, 524, 566, 564), (329, 520, 558, 559), (322, 320, 545, 547), (348, 347, 591, 593), (524, 525, 568, 566), (347, 346, 589, 591), (525, 526, 570, 568), (346, 345, 587, 589), (528, 529, 574, 572), (529, 530, 576, 574), (343, 342, 583, 585), (526, 335, 571, 570), (530, 531, 578, 576), (342, 341, 581, 583), (531, 532, 580, 578), (341, 340, 579, 581), (337, 528, 572, 573), (532, 533, 582, 580), (340, 339, 577, 579), (533, 534, 584, 582), (339, 338, 575, 577), (338, 337, 573, 575), (536, 537, 588, 586), (537, 538, 590, 588), (335, 334, 569, 571), (534, 343, 585, 584), (538, 539, 592, 590), (334, 333, 567, 569), (603, 601, 600, 602), (605, 603, 602, 604), (607, 605, 604, 606), (609, 607, 606, 608), (611, 609, 608, 610), (613, 611, 610, 612), (617, 615, 614, 616), (619, 617, 616, 618), (621, 619, 618, 620), (623, 621, 620, 622), (625, 623, 622, 624), (627, 625, 624, 626), (631, 629, 628, 630), (633, 631, 630, 632), (635, 633, 632, 634), (637, 635, 634, 636), (639, 637, 636, 638), (641, 639, 638, 640), (645, 643, 642, 644), (647, 645, 644, 646), (649, 647, 646, 648), (651, 649, 648, 650), (653, 651, 650, 652), (655, 653, 652, 654), (562, 564, 620, 618), (585, 583, 639, 641), (564, 566, 622, 620), (583, 581, 637, 639), (566, 568, 624, 622), (581, 579, 635, 637), (568, 570, 626, 624), (579, 577, 633, 635), (572, 574, 630, 628), (577, 575, 631, 633), (574, 576, 632, 630), (575, 573, 629, 631), (570, 571, 627, 626), (576, 578, 634, 632), (571, 569, 625, 627), (573, 572, 628, 629), (578, 580, 636, 634), (569, 567, 623, 625), (580, 582, 638, 636), (567, 565, 621, 623), (582, 584, 640, 638), (565, 563, 619, 621), (586, 588, 644, 642), (563, 561, 617, 619), (588, 590, 646, 644), (561, 559, 615, 617), (590, 592, 648, 646), (557, 555, 611, 613), (584, 585, 641, 640), (592, 594, 650, 648), (555, 553, 609, 611), (587, 586, 642, 643)])
_uv = me_cylinder_001.uv_layers.new(name='UVMap')
_uv.uv.foreach_set('vector', [0.9688, 0.5621, 0.9688, 0.9084, 0.9375, 0.9084, 0.9375, 0.5621, 0.9062, 0.5621, 0.9062, 0.9084, 0.875, 0.9084, 0.875, 0.5621, 0.875, 0.5621, 0.875, 0.9084, 0.8438, 0.9084, 0.8438, 0.5621, 0.8438, 0.5621, 0.8438, 0.9084, 0.8125, 0.9084, 0.8125, 0.5621, 0.8125, 0.5621, 0.8125, 0.9084, 0.7812, 0.9084, 0.7812, 0.5621, 0.7812, 0.5621, 0.7812, 0.9084, 0.75, 0.9084, 0.75, 0.5621, 0.75, 0.5621, 0.75, 0.9084, 0.7188, 0.9084, 0.7188, 0.5621, 0.7188, 0.5621, 0.7188, 0.9084, 0.6875, 0.9084, 0.6875, 0.5621, 0.6875, 0.5621, 0.6875, 0.9084, 0.6562, 0.9084, 0.6562, 0.5621, 0.6562, 0.5621, 0.6562, 0.9084, 0.625, 0.9084, 0.625, 0.5621, 0.625, 0.5621, 0.625, 0.9084, 0.5938, 0.9084, 0.5938, 0.5621, 0.5938, 0.5621, 0.5938, 0.9084, 0.5625, 0.9084, 0.5625, 0.5621, 0.5625, 0.5621, 0.5625, 0.9084, 0.5312, 0.9084, 0.5312, 0.5621, 0.5312, 0.5621, 0.5312, 0.9084, 0.5, 0.9084, 0.5, 0.5621, 0.5, 0.5621, 0.5, 0.9084, 0.4688, 0.9084, 0.4688, 0.5621, 0.4688, 0.5621, 0.4688, 0.9084, 0.4375, 0.9084, 0.4375, 0.5621, 0.4375, 0.5621, 0.4375, 0.9084, 0.4062, 0.9084, 0.4062, 0.5621, 0.4062, 0.5621, 0.4062, 0.9084, 0.375, 0.9084, 0.375, 0.5621, 0.375, 0.5621, 0.375, 0.9084, 0.3438, 0.9084, 0.3438, 0.5621, 0.3438, 0.5621, 0.3438, 0.9084, 0.3125, 0.9084, 0.3125, 0.5621, 0.3125, 0.5621, 0.3125, 0.9084, 0.2812, 0.9084, 0.2812, 0.5621, 0.2812, 0.5621, 0.2812, 0.9084, 0.25, 0.9084, 0.25, 0.5621, 0.25, 0.5621, 0.25, 0.9084, 0.2188, 0.9084, 0.2188, 0.5621, 0.2188, 0.5621, 0.2188, 0.9084, 0.1875, 0.9084, 0.1875, 0.5621, 0.1875, 0.5621, 0.1875, 0.9084, 0.1562, 0.9084, 0.1562, 0.5621, 0.1562, 0.5621, 0.1562, 0.9084, 0.125, 0.9084, 0.125, 0.5621, 0.125, 0.5621, 0.125, 0.9084, 0.09375, 0.9084, 0.09375, 0.5621, 0.09375, 0.5621, 0.09375, 0.9084, 0.0625, 0.9084, 0.0625, 0.5621, 0.0625, 0.5621, 0.0625, 0.9084, 0.03125, 0.9084, 0.03125, 0.5621, 0.03125, 0.5621, 0.03125, 0.9084, 0.0, 0.9084, 0.0, 0.5621, 0.9375, 0.5621, 0.9375, 0.9084, 0.9062, 0.9084, 0.9062, 0.5621, 0.3492, 0.3492, 0.3279, 0.3666, 0.3279, 0.3666, 0.3492, 0.3492, 0.9418, 0.5109, 0.9645, 0.5109, 0.9663, 0.5226, 0.94, 0.5226, 0.9375, 0.5621, 0.9062, 0.5621, 0.9087, 0.5226, 0.935, 0.5226, 0.9062, 0.5621, 0.875, 0.5621, 0.8775, 0.5226, 0.9038, 0.5226, 0.875, 0.5621, 0.8438, 0.5621, 0.8462, 0.5226, 0.8725, 0.5226, 0.8438, 0.5621, 0.8125, 0.5621, 0.815, 0.5226, 0.8413, 0.5226, 0.8125, 0.5621, 0.7812, 0.5621, 0.7837, 0.5226, 0.81, 0.5226, 0.7812, 0.5621, 0.75, 0.5621, 0.7525, 0.5226, 0.7788, 0.5226, 0.75, 0.5621, 0.7188, 0.5621, 0.7212, 0.5226, 0.7475, 0.5226, 0.7188, 0.5621, 0.6875, 0.5621, 0.69, 0.5226, 0.7163, 0.5226, 0.6875, 0.5621, 0.6562, 0.5621, 0.6587, 0.5226, 0.685, 0.5226, 0.6562, 0.5621, 0.625, 0.5621, 0.6275, 0.5226, 0.6538, 0.5226, 0.625, 0.5621, 0.5938, 0.5621, 0.5962, 0.5226, 0.6225, 0.5226, 0.5938, 0.5621, 0.5625, 0.5621, 0.565, 0.5226, 0.5913, 0.5226, 0.5625, 0.5621, 0.5312, 0.5621, 0.5337, 0.5226, 0.56, 0.5226, 0.5312, 0.5621, 0.5, 0.5621, 0.5025, 0.5226, 0.5288, 0.5226, 0.5, 0.5621, 0.4688, 0.5621, 0.4712, 0.5226, 0.4975, 0.5226, 0.4688, 0.5621, 0.4375, 0.5621, 0.44, 0.5226, 0.4663, 0.5226, 0.4375, 0.5621, 0.4062, 0.5621, 0.4087, 0.5226, 0.435, 0.5226, 0.4062, 0.5621, 0.375, 0.5621, 0.3775, 0.5226, 0.4038, 0.5226, 0.375, 0.5621, 0.3438, 0.5621, 0.3462, 0.5226, 0.3725, 0.5226, 0.3438, 0.5621, 0.3125, 0.5621, 0.315, 0.5226, 0.3413, 0.5226, 0.3125, 0.5621, 0.2812, 0.5621, 0.2837, 0.5226, 0.31, 0.5226, 0.2812, 0.5621, 0.25, 0.5621, 0.2525, 0.5226, 0.2788, 0.5226, 0.25, 0.5621, 0.2188, 0.5621, 0.2212, 0.5226, 0.2475, 0.5226, 0.2188, 0.5621, 0.1875, 0.5621, 0.19, 0.5226, 0.2163, 0.5226, 0.1875, 0.5621, 0.1562, 0.5621, 0.1587, 0.5226, 0.185, 0.5226, 0.1562, 0.5621, 0.125, 0.5621, 0.1275, 0.5226, 0.1538, 0.5226, 0.125, 0.5621, 0.09375, 0.5621, 0.09623, 0.5226, 0.1225, 0.5226, 0.09375, 0.5621, 0.0625, 0.5621, 0.06498, 0.5226, 0.09127, 0.5226, 0.0625, 0.5621, 0.03125, 0.5621, 0.03373, 0.5226, 0.06002, 0.5226, 1.0, 0.5621, 0.9688, 0.5621, 0.9712, 0.5226, 0.9975, 0.5226, 0.9688, 0.5621, 0.9375, 0.5621, 0.94, 0.5226, 0.9663, 0.5226, 0.004261, 0.5109, 0.02699, 0.5109, 0.02877, 0.5226, 0.002482, 0.5226, 0.9105, 0.5109, 0.9332, 0.5109, 0.935, 0.5226, 0.9087, 0.5226, 0.8793, 0.5109, 0.902, 0.5109, 0.9038, 0.5226, 0.8775, 0.5226, 0.848, 0.5109, 0.8707, 0.5109, 0.8725, 0.5226, 0.8462, 0.5226, 0.8168, 0.5109, 0.8395, 0.5109, 0.8413, 0.5226, 0.815, 0.5226, 0.7855, 0.5109, 0.8082, 0.5109, 0.81, 0.5226, 0.7837, 0.5226, 0.7543, 0.5109, 0.777, 0.5109, 0.7788, 0.5226, 0.7525, 0.5226, 0.723, 0.5109, 0.7457, 0.5109, 0.7475, 0.5226, 0.7212, 0.5226, 0.6918, 0.5109, 0.7145, 0.5109, 0.7163, 0.5226, 0.69, 0.5226, 0.6605, 0.5109, 0.6832, 0.5109, 0.685, 0.5226, 0.6587, 0.5226, 0.6293, 0.5109, 0.652, 0.5109, 0.6538, 0.5226, 0.6275, 0.5226, 0.598, 0.5109, 0.6207, 0.5109, 0.6225, 0.5226, 0.5962, 0.5226, 0.5668, 0.5109, 0.5895, 0.5109, 0.5913, 0.5226, 0.565, 0.5226, 0.5355, 0.5109, 0.5582, 0.5109, 0.56, 0.5226, 0.5337, 0.5226, 0.5043, 0.5109, 0.527, 0.5109, 0.5288, 0.5226, 0.5025, 0.5226, 0.473, 0.5109, 0.4957, 0.5109, 0.4975, 0.5226, 0.4712, 0.5226, 0.4418, 0.5109, 0.4645, 0.5109, 0.4663, 0.5226, 0.44, 0.5226, 0.4105, 0.5109, 0.4332, 0.5109, 0.435, 0.5226, 0.4087, 0.5226, 0.3793, 0.5109, 0.402, 0.5109, 0.4038, 0.5226, 0.3775, 0.5226, 0.348, 0.5109, 0.3707, 0.5109, 0.3725, 0.5226, 0.3462, 0.5226, 0.3168, 0.5109, 0.3395, 0.5109, 0.3413, 0.5226, 0.315, 0.5226, 0.2855, 0.5109, 0.3082, 0.5109, 0.31, 0.5226, 0.2837, 0.5226, 0.2543, 0.5109, 0.277, 0.5109, 0.2788, 0.5226, 0.2525, 0.5226, 0.223, 0.5109, 0.2457, 0.5109, 0.2475, 0.5226, 0.2212, 0.5226, 0.1918, 0.5109, 0.2145, 0.5109, 0.2163, 0.5226, 0.19, 0.5226, 0.1605, 0.5109, 0.1832, 0.5109, 0.185, 0.5226, 0.1587, 0.5226, 0.1293, 0.5109, 0.152, 0.5109, 0.1538, 0.5226, 0.1275, 0.5226, 0.09801, 0.5109, 0.1207, 0.5109, 0.1225, 0.5226, 0.09623, 0.5226, 0.06676, 0.5109, 0.08949, 0.5109, 0.09127, 0.5226, 0.06498, 0.5226, 0.03551, 0.5109, 0.05824, 0.5109, 0.06002, 0.5226, 0.03373, 0.5226, 0.9438, 0.5044, 0.9624, 0.5044, 0.9645, 0.5109, 0.9418, 0.5109, 0.03125, 0.5621, 0.0, 0.5621, 0.002482, 0.5226, 0.02877, 0.5226, 0.006319, 0.5044, 0.02493, 0.5044, 0.02699, 0.5109, 0.004261, 0.5109, 0.9126, 0.5044, 0.9312, 0.5044, 0.9332, 0.5109, 0.9105, 0.5109, 0.8813, 0.5044, 0.8999, 0.5044, 0.902, 0.5109, 0.8793, 0.5109, 0.8501, 0.5044, 0.8687, 0.5044, 0.8707, 0.5109, 0.848, 0.5109, 0.8188, 0.5044, 0.8374, 0.5044, 0.8395, 0.5109, 0.8168, 0.5109, 0.7876, 0.5044, 0.8062, 0.5044, 0.8082, 0.5109, 0.7855, 0.5109, 0.7563, 0.5044, 0.7749, 0.5044, 0.777, 0.5109, 0.7543, 0.5109, 0.7251, 0.5044, 0.7437, 0.5044, 0.7457, 0.5109, 0.723, 0.5109, 0.6938, 0.5044, 0.7124, 0.5044, 0.7145, 0.5109, 0.6918, 0.5109, 0.6626, 0.5044, 0.6812, 0.5044, 0.6832, 0.5109, 0.6605, 0.5109, 0.6313, 0.5044, 0.6499, 0.5044, 0.652, 0.5109, 0.6293, 0.5109, 0.6001, 0.5044, 0.6187, 0.5044, 0.6207, 0.5109, 0.598, 0.5109, 0.5688, 0.5044, 0.5874, 0.5044, 0.5895, 0.5109, 0.5668, 0.5109, 0.5376, 0.5044, 0.5562, 0.5044, 0.5582, 0.5109, 0.5355, 0.5109, 0.5063, 0.5044, 0.5249, 0.5044, 0.527, 0.5109, 0.5043, 0.5109, 0.4751, 0.5044, 0.4937, 0.5044, 0.4957, 0.5109, 0.473, 0.5109, 0.4438, 0.5044, 0.4624, 0.5044, 0.4645, 0.5109, 0.4418, 0.5109, 0.4126, 0.5044, 0.4312, 0.5044, 0.4332, 0.5109, 0.4105, 0.5109, 0.3813, 0.5044, 0.3999, 0.5044, 0.402, 0.5109, 0.3793, 0.5109, 0.3501, 0.5044, 0.3687, 0.5044, 0.3707, 0.5109, 0.348, 0.5109, 0.3188, 0.5044, 0.3374, 0.5044, 0.3395, 0.5109, 0.3168, 0.5109, 0.2876, 0.5044, 0.3062, 0.5044, 0.3082, 0.5109, 0.2855, 0.5109, 0.2563, 0.5044, 0.2749, 0.5044, 0.277, 0.5109, 0.2543, 0.5109, 0.2251, 0.5044, 0.2437, 0.5044, 0.2457, 0.5109, 0.223, 0.5109, 0.1938, 0.5044, 0.2124, 0.5044, 0.2145, 0.5109, 0.1918, 0.5109, 0.1626, 0.5044, 0.1812, 0.5044, 0.1832, 0.5109, 0.1605, 0.5109, 0.1313, 0.5044, 0.1499, 0.5044, 0.152, 0.5109, 0.1293, 0.5109, 0.1001, 0.5044, 0.1187, 0.5044, 0.1207, 0.5109, 0.09801, 0.5109, 0.06882, 0.5044, 0.08743, 0.5044, 0.08949, 0.5109, 0.06676, 0.5109, 0.03757, 0.5044, 0.05618, 0.5044, 0.05824, 0.5109, 0.03551, 0.5109, 0.9454, 0.5019, 0.9609, 0.5019, 0.9624, 0.5044, 0.9438, 0.5044, 0.973, 0.5109, 0.9957, 0.5109, 0.9975, 0.5226, 0.9712, 0.5226, 0.007895, 0.5019, 0.02336, 0.5019, 0.02493, 0.5044, 0.006319, 0.5044, 0.9141, 0.5019, 0.9296, 0.5019, 0.9312, 0.5044, 0.9126, 0.5044, 0.8829, 0.5019, 0.8984, 0.5019, 0.8999, 0.5044, 0.8813, 0.5044, 0.8516, 0.5019, 0.8671, 0.5019, 0.8687, 0.5044, 0.8501, 0.5044, 0.8204, 0.5019, 0.8359, 0.5019, 0.8374, 0.5044, 0.8188, 0.5044, 0.7891, 0.5019, 0.8046, 0.5019, 0.8062, 0.5044, 0.7876, 0.5044, 0.7579, 0.5019, 0.7734, 0.5019, 0.7749, 0.5044, 0.7563, 0.5044, 0.7266, 0.5019, 0.7421, 0.5019, 0.7437, 0.5044, 0.7251, 0.5044, 0.6954, 0.5019, 0.7109, 0.5019, 0.7124, 0.5044, 0.6938, 0.5044, 0.6641, 0.5019, 0.6796, 0.5019, 0.6812, 0.5044, 0.6626, 0.5044, 0.6329, 0.5019, 0.6484, 0.5019, 0.6499, 0.5044, 0.6313, 0.5044, 0.6016, 0.5019, 0.6171, 0.5019, 0.6187, 0.5044, 0.6001, 0.5044, 0.5704, 0.5019, 0.5859, 0.5019, 0.5874, 0.5044, 0.5688, 0.5044, 0.5391, 0.5019, 0.5546, 0.5019, 0.5562, 0.5044, 0.5376, 0.5044, 0.5079, 0.5019, 0.5234, 0.5019, 0.5249, 0.5044, 0.5063, 0.5044, 0.4766, 0.5019, 0.4921, 0.5019, 0.4937, 0.5044, 0.4751, 0.5044, 0.4454, 0.5019, 0.4609, 0.5019, 0.4624, 0.5044, 0.4438, 0.5044, 0.4141, 0.5019, 0.4296, 0.5019, 0.4312, 0.5044, 0.4126, 0.5044, 0.3829, 0.5019, 0.3984, 0.5019, 0.3999, 0.5044, 0.3813, 0.5044, 0.3516, 0.5019, 0.3671, 0.5019, 0.3687, 0.5044, 0.3501, 0.5044, 0.3204, 0.5019, 0.3359, 0.5019, 0.3374, 0.5044, 0.3188, 0.5044, 0.2891, 0.5019, 0.3046, 0.5019, 0.3062, 0.5044, 0.2876, 0.5044, 0.2579, 0.5019, 0.2734, 0.5019, 0.2749, 0.5044, 0.2563, 0.5044, 0.2266, 0.5019, 0.2421, 0.5019, 0.2437, 0.5044, 0.2251, 0.5044, 0.1954, 0.5019, 0.2109, 0.5019, 0.2124, 0.5044, 0.1938, 0.5044, 0.1641, 0.5019, 0.1796, 0.5019, 0.1812, 0.5044, 0.1626, 0.5044, 0.1329, 0.5019, 0.1484, 0.5019, 0.1499, 0.5044, 0.1313, 0.5044, 0.1016, 0.5019, 0.1171, 0.5019, 0.1187, 0.5044, 0.1001, 0.5044, 0.07039, 0.5019, 0.08586, 0.5019, 0.08743, 0.5044, 0.06882, 0.5044, 0.03914, 0.5019, 0.05461, 0.5019, 0.05618, 0.5044, 0.03757, 0.5044, 0.947, 0.5007, 0.9593, 0.5007, 0.9609, 0.5019, 0.9454, 0.5019, 0.9751, 0.5044, 0.9937, 0.5044, 0.9957, 0.5109, 0.973, 0.5109, 0.009456, 0.5007, 0.02179, 0.5007, 0.02336, 0.5019, 0.007895, 0.5019, 0.9157, 0.5007, 0.928, 0.5007, 0.9296, 0.5019, 0.9141, 0.5019, 0.8845, 0.5007, 0.8968, 0.5007, 0.8984, 0.5019, 0.8829, 0.5019, 0.8532, 0.5007, 0.8655, 0.5007, 0.8671, 0.5019, 0.8516, 0.5019, 0.822, 0.5007, 0.8343, 0.5007, 0.8359, 0.5019, 0.8204, 0.5019, 0.7907, 0.5007, 0.803, 0.5007, 0.8046, 0.5019, 0.7891, 0.5019, 0.7595, 0.5007, 0.7718, 0.5007, 0.7734, 0.5019, 0.7579, 0.5019, 0.7282, 0.5007, 0.7405, 0.5007, 0.7421, 0.5019, 0.7266, 0.5019, 0.697, 0.5007, 0.7093, 0.5007, 0.7109, 0.5019, 0.6954, 0.5019, 0.6657, 0.5007, 0.678, 0.5007, 0.6796, 0.5019, 0.6641, 0.5019, 0.6345, 0.5007, 0.6468, 0.5007, 0.6484, 0.5019, 0.6329, 0.5019, 0.6032, 0.5007, 0.6155, 0.5007, 0.6171, 0.5019, 0.6016, 0.5019, 0.572, 0.5007, 0.5843, 0.5007, 0.5859, 0.5019, 0.5704, 0.5019, 0.5407, 0.5007, 0.553, 0.5007, 0.5546, 0.5019, 0.5391, 0.5019, 0.5095, 0.5007, 0.5218, 0.5007, 0.5234, 0.5019, 0.5079, 0.5019, 0.4782, 0.5007, 0.4905, 0.5007, 0.4921, 0.5019, 0.4766, 0.5019, 0.447, 0.5007, 0.4593, 0.5007, 0.4609, 0.5019, 0.4454, 0.5019, 0.4157, 0.5007, 0.428, 0.5007, 0.4296, 0.5019, 0.4141, 0.5019, 0.3845, 0.5007, 0.3968, 0.5007, 0.3984, 0.5019, 0.3829, 0.5019, 0.3532, 0.5007, 0.3655, 0.5007, 0.3671, 0.5019, 0.3516, 0.5019, 0.322, 0.5007, 0.3343, 0.5007, 0.3359, 0.5019, 0.3204, 0.5019, 0.2907, 0.5007, 0.303, 0.5007, 0.3046, 0.5019, 0.2891, 0.5019, 0.2595, 0.5007, 0.2718, 0.5007, 0.2734, 0.5019, 0.2579, 0.5019, 0.2282, 0.5007, 0.2405, 0.5007, 0.2421, 0.5019, 0.2266, 0.5019, 0.197, 0.5007, 0.2093, 0.5007, 0.2109, 0.5019, 0.1954, 0.5019, 0.1657, 0.5007, 0.178, 0.5007, 0.1796, 0.5019, 0.1641, 0.5019, 0.1345, 0.5007, 0.1468, 0.5007, 0.1484, 0.5019, 0.1329, 0.5019, 0.1032, 0.5007, 0.1155, 0.5007, 0.1171, 0.5019, 0.1016, 0.5019, 0.07196, 0.5007, 0.08429, 0.5007, 0.08586, 0.5019, 0.07039, 0.5019, 0.04071, 0.5007, 0.05304, 0.5007, 0.05461, 0.5019, 0.03914, 0.5019, 0.9482, 0.5002, 0.9581, 0.5002, 0.9593, 0.5007, 0.947, 0.5007, 0.9766, 0.5019, 0.9921, 0.5019, 0.9937, 0.5044, 0.9751, 0.5044, 0.01066, 0.5002, 0.02059, 0.5002, 0.02179, 0.5007, 0.009456, 0.5007, 0.9169, 0.5002, 0.9268, 0.5002, 0.928, 0.5007, 0.9157, 0.5007, 0.8857, 0.5002, 0.8956, 0.5002, 0.8968, 0.5007, 0.8845, 0.5007, 0.8544, 0.5002, 0.8643, 0.5002, 0.8655, 0.5007, 0.8532, 0.5007, 0.8232, 0.5002, 0.8331, 0.5002, 0.8343, 0.5007, 0.822, 0.5007, 0.7919, 0.5002, 0.8018, 0.5002, 0.803, 0.5007, 0.7907, 0.5007, 0.7607, 0.5002, 0.7706, 0.5002, 0.7718, 0.5007, 0.7595, 0.5007, 0.7294, 0.5002, 0.7393, 0.5002, 0.7405, 0.5007, 0.7282, 0.5007, 0.6982, 0.5002, 0.7081, 0.5002, 0.7093, 0.5007, 0.697, 0.5007, 0.6669, 0.5002, 0.6768, 0.5002, 0.678, 0.5007, 0.6657, 0.5007, 0.6357, 0.5002, 0.6456, 0.5002, 0.6468, 0.5007, 0.6345, 0.5007, 0.6044, 0.5002, 0.6143, 0.5002, 0.6155, 0.5007, 0.6032, 0.5007, 0.5732, 0.5002, 0.5831, 0.5002, 0.5843, 0.5007, 0.572, 0.5007, 0.5419, 0.5002, 0.5518, 0.5002, 0.553, 0.5007, 0.5407, 0.5007, 0.5107, 0.5002, 0.5206, 0.5002, 0.5218, 0.5007, 0.5095, 0.5007, 0.4794, 0.5002, 0.4893, 0.5002, 0.4905, 0.5007, 0.4782, 0.5007, 0.4482, 0.5002, 0.4581, 0.5002, 0.4593, 0.5007, 0.447, 0.5007, 0.4169, 0.5002, 0.4268, 0.5002, 0.428, 0.5007, 0.4157, 0.5007, 0.3857, 0.5002, 0.3956, 0.5002, 0.3968, 0.5007, 0.3845, 0.5007, 0.3544, 0.5002, 0.3643, 0.5002, 0.3655, 0.5007, 0.3532, 0.5007, 0.3232, 0.5002, 0.3331, 0.5002, 0.3343, 0.5007, 0.322, 0.5007, 0.2919, 0.5002, 0.3018, 0.5002, 0.303, 0.5007, 0.2907, 0.5007, 0.2607, 0.5002, 0.2706, 0.5002, 0.2718, 0.5007, 0.2595, 0.5007, 0.2294, 0.5002, 0.2393, 0.5002, 0.2405, 0.5007, 0.2282, 0.5007, 0.1982, 0.5002, 0.2081, 0.5002, 0.2093, 0.5007, 0.197, 0.5007, 0.1669, 0.5002, 0.1768, 0.5002, 0.178, 0.5007, 0.1657, 0.5007, 0.1357, 0.5002, 0.1456, 0.5002, 0.1468, 0.5007, 0.1345, 0.5007, 0.1044, 0.5002, 0.1143, 0.5002, 0.1155, 0.5007, 0.1032, 0.5007, 0.07316, 0.5002, 0.08309, 0.5002, 0.08429, 0.5007, 0.07196, 0.5007, 0.04191, 0.5002, 0.05184, 0.5002, 0.05304, 0.5007, 0.04071, 0.5007, 0.75, 0.3093, 0.7616, 0.3082, 0.7727, 0.3048, 0.783, 0.2993, 0.7919, 0.2919, 0.7993, 0.283, 0.8048, 0.2727, 0.8082, 0.2616, 0.8093, 0.25, 0.8082, 0.2384, 0.8048, 0.2273, 0.7993, 0.217, 0.7919, 0.2081, 0.783, 0.2007, 0.7727, 0.1952, 0.7616, 0.1918, 0.75, 0.1907, 0.7384, 0.1918, 0.7273, 0.1952, 0.717, 0.2007, 0.7081, 0.2081, 0.7007, 0.217, 0.6952, 0.2273, 0.6918, 0.2384, 0.6907, 0.25, 0.6918, 0.2616, 0.6952, 0.2727, 0.7007, 0.283, 0.7081, 0.2919, 0.7171, 0.2993, 0.7273, 0.3048, 0.7384, 0.3082, 0.9782, 0.5007, 0.9905, 0.5007, 0.9921, 0.5019, 0.9766, 0.5019, 0.9805, 0.5, 0.9882, 0.5, 0.9893, 0.5002, 0.9794, 0.5002, 0.9493, 0.5, 0.957, 0.5, 0.9581, 0.5002, 0.9482, 0.5002, 0.918, 0.5, 0.9257, 0.5, 0.9268, 0.5002, 0.9169, 0.5002, 0.8868, 0.5, 0.8945, 0.5, 0.8956, 0.5002, 0.8857, 0.5002, 0.8555, 0.5, 0.8632, 0.5, 0.8643, 0.5002, 0.8544, 0.5002, 0.8243, 0.5, 0.832, 0.5, 0.8331, 0.5002, 0.8232, 0.5002, 0.793, 0.5, 0.8007, 0.5, 0.8018, 0.5002, 0.7919, 0.5002, 0.7618, 0.5, 0.7695, 0.5, 0.7706, 0.5002, 0.7607, 0.5002, 0.7305, 0.5, 0.7382, 0.5, 0.7393, 0.5002, 0.7294, 0.5002, 0.6993, 0.5, 0.707, 0.5, 0.7081, 0.5002, 0.6982, 0.5002, 0.668, 0.5, 0.6757, 0.5, 0.6768, 0.5002, 0.6669, 0.5002, 0.6368, 0.5, 0.6445, 0.5, 0.6456, 0.5002, 0.6357, 0.5002, 0.6055, 0.5, 0.6132, 0.5, 0.6143, 0.5002, 0.6044, 0.5002, 0.5743, 0.5, 0.582, 0.5, 0.5831, 0.5002, 0.5732, 0.5002, 0.543, 0.5, 0.5507, 0.5, 0.5518, 0.5002, 0.5419, 0.5002, 0.5118, 0.5, 0.5195, 0.5, 0.5206, 0.5002, 0.5107, 0.5002, 0.4805, 0.5, 0.4882, 0.5, 0.4893, 0.5002, 0.4794, 0.5002, 0.4493, 0.5, 0.457, 0.5, 0.4581, 0.5002, 0.4482, 0.5002, 0.418, 0.5, 0.4257, 0.5, 0.4268, 0.5002, 0.4169, 0.5002, 0.3868, 0.5, 0.3945, 0.5, 0.3956, 0.5002, 0.3857, 0.5002, 0.3555, 0.5, 0.3632, 0.5, 0.3643, 0.5002, 0.3544, 0.5002, 0.3243, 0.5, 0.332, 0.5, 0.3331, 0.5002, 0.3232, 0.5002, 0.293, 0.5, 0.3007, 0.5, 0.3018, 0.5002, 0.2919, 0.5002, 0.2618, 0.5, 0.2695, 0.5, 0.2706, 0.5002, 0.2607, 0.5002, 0.2305, 0.5, 0.2382, 0.5, 0.2393, 0.5002, 0.2294, 0.5002, 0.1993, 0.5, 0.207, 0.5, 0.2081, 0.5002, 0.1982, 0.5002, 0.168, 0.5, 0.1757, 0.5, 0.1768, 0.5002, 0.1669, 0.5002, 0.1368, 0.5, 0.1445, 0.5, 0.1456, 0.5002, 0.1357, 0.5002, 0.1055, 0.5, 0.1132, 0.5, 0.1143, 0.5002, 0.1044, 0.5002, 0.07426, 0.5, 0.08199, 0.5, 0.08309, 0.5002, 0.07316, 0.5002, 0.04301, 0.5, 0.05074, 0.5, 0.05184, 0.5002, 0.04191, 0.5002, 0.01176, 0.5, 0.01949, 0.5, 0.02059, 0.5002, 0.01066, 0.5002, 0.9794, 0.5002, 0.9893, 0.5002, 0.9905, 0.5007, 0.9782, 0.5007, 0.973, 0.9765, 0.9957, 0.9765, 0.9942, 1.0, 0.9745, 1.0, 0.9418, 0.9765, 0.9645, 0.9765, 0.963, 1.0, 0.9433, 1.0, 0.9105, 0.9765, 0.9332, 0.9765, 0.9317, 1.0, 0.912, 1.0, 0.8793, 0.9765, 0.902, 0.9765, 0.9005, 1.0, 0.8808, 1.0, 0.848, 0.9765, 0.8707, 0.9765, 0.8692, 1.0, 0.8495, 1.0, 0.8168, 0.9765, 0.8395, 0.9765, 0.838, 1.0, 0.8183, 1.0, 0.7855, 0.9765, 0.8082, 0.9765, 0.8067, 1.0, 0.787, 1.0, 0.7543, 0.9765, 0.777, 0.9765, 0.7755, 1.0, 0.7558, 1.0, 0.723, 0.9765, 0.7457, 0.9765, 0.7442, 1.0, 0.7245, 1.0, 0.6918, 0.9765, 0.7145, 0.9765, 0.713, 1.0, 0.6933, 1.0, 0.6605, 0.9765, 0.6832, 0.9765, 0.6817, 1.0, 0.662, 1.0, 0.6293, 0.9765, 0.652, 0.9765, 0.6505, 1.0, 0.6308, 1.0, 0.598, 0.9765, 0.6207, 0.9765, 0.6192, 1.0, 0.5995, 1.0, 0.5668, 0.9765, 0.5895, 0.9765, 0.588, 1.0, 0.5683, 1.0, 0.5355, 0.9765, 0.5582, 0.9765, 0.5567, 1.0, 0.537, 1.0, 0.5043, 0.9765, 0.527, 0.9765, 0.5255, 1.0, 0.5058, 1.0, 0.473, 0.9765, 0.4957, 0.9765, 0.4942, 1.0, 0.4745, 1.0, 0.4418, 0.9765, 0.4645, 0.9765, 0.463, 1.0, 0.4433, 1.0, 0.4105, 0.9765, 0.4332, 0.9765, 0.4317, 1.0, 0.412, 1.0, 0.3793, 0.9765, 0.402, 0.9765, 0.4005, 1.0, 0.3808, 1.0, 0.348, 0.9765, 0.3707, 0.9765, 0.3692, 1.0, 0.3495, 1.0, 0.3168, 0.9765, 0.3395, 0.9765, 0.338, 1.0, 0.3183, 1.0, 0.2855, 0.9765, 0.3082, 0.9765, 0.3067, 1.0, 0.287, 1.0, 0.2543, 0.9765, 0.277, 0.9765, 0.2755, 1.0, 0.2558, 1.0, 0.223, 0.9765, 0.2457, 0.9765, 0.2442, 1.0, 0.2245, 1.0, 0.1918, 0.9765, 0.2145, 0.9765, 0.213, 1.0, 0.1933, 1.0, 0.1605, 0.9765, 0.1832, 0.9765, 0.1817, 1.0, 0.162, 1.0, 0.1293, 0.9765, 0.152, 0.9765, 0.1505, 1.0, 0.1308, 1.0, 0.09803, 0.9765, 0.1207, 0.9765, 0.1192, 1.0, 0.0995, 1.0, 0.06678, 0.9765, 0.08947, 0.9765, 0.088, 1.0, 0.06825, 1.0, 0.03553, 0.9765, 0.05822, 0.9765, 0.05675, 1.0, 0.037, 1.0, 0.004277, 0.9765, 0.02697, 0.9765, 0.0255, 1.0, 0.005752, 1.0, 1.0, 0.5621, 1.0, 0.9084, 0.9688, 0.9084, 0.9688, 0.5621, 0.0, 0.9084, 0.03125, 0.9084, 0.02702, 0.9758, 0.004234, 0.9758, 0.03125, 0.9084, 0.0625, 0.9084, 0.05827, 0.9758, 0.03548, 0.9758, 0.0625, 0.9084, 0.09375, 0.9084, 0.08952, 0.9758, 0.06673, 0.9758, 0.09375, 0.9084, 0.125, 0.9084, 0.1208, 0.9758, 0.09798, 0.9758, 0.125, 0.9084, 0.1562, 0.9084, 0.152, 0.9758, 0.1292, 0.9758, 0.1562, 0.9084, 0.1875, 0.9084, 0.1833, 0.9758, 0.1605, 0.9758, 0.1875, 0.9084, 0.2188, 0.9084, 0.2145, 0.9758, 0.1917, 0.9758, 0.2188, 0.9084, 0.25, 0.9084, 0.2458, 0.9758, 0.223, 0.9758, 0.25, 0.9084, 0.2812, 0.9084, 0.277, 0.9758, 0.2542, 0.9758, 0.2812, 0.9084, 0.3125, 0.9084, 0.3083, 0.9758, 0.2855, 0.9758, 0.3125, 0.9084, 0.3438, 0.9084, 0.3395, 0.9758, 0.3167, 0.9758, 0.3438, 0.9084, 0.375, 0.9084, 0.3708, 0.9758, 0.348, 0.9758, 0.375, 0.9084, 0.4062, 0.9084, 0.402, 0.9758, 0.3792, 0.9758, 0.4062, 0.9084, 0.4375, 0.9084, 0.4333, 0.9758, 0.4105, 0.9758, 0.4375, 0.9084, 0.4688, 0.9084, 0.4645, 0.9758, 0.4417, 0.9758, 0.4688, 0.9084, 0.5, 0.9084, 0.4958, 0.9758, 0.473, 0.9758, 0.5, 0.9084, 0.5312, 0.9084, 0.527, 0.9758, 0.5042, 0.9758, 0.5312, 0.9084, 0.5625, 0.9084, 0.5583, 0.9758, 0.5355, 0.9758, 0.5625, 0.9084, 0.5938, 0.9084, 0.5895, 0.9758, 0.5667, 0.9758, 0.5938, 0.9084, 0.625, 0.9084, 0.6208, 0.9758, 0.598, 0.9758, 0.625, 0.9084, 0.6562, 0.9084, 0.652, 0.9758, 0.6292, 0.9758, 0.6562, 0.9084, 0.6875, 0.9084, 0.6833, 0.9758, 0.6605, 0.9758, 0.6875, 0.9084, 0.7188, 0.9084, 0.7145, 0.9758, 0.6917, 0.9758, 0.7188, 0.9084, 0.75, 0.9084, 0.7458, 0.9758, 0.723, 0.9758, 0.75, 0.9084, 0.7812, 0.9084, 0.777, 0.9758, 0.7542, 0.9758, 0.7812, 0.9084, 0.8125, 0.9084, 0.8083, 0.9758, 0.7855, 0.9758, 0.8125, 0.9084, 0.8438, 0.9084, 0.8395, 0.9758, 0.8167, 0.9758, 0.8438, 0.9084, 0.875, 0.9084, 0.8708, 0.9758, 0.848, 0.9758, 0.875, 0.9084, 0.9062, 0.9084, 0.902, 0.9758, 0.8792, 0.9758, 0.9062, 0.9084, 0.9375, 0.9084, 0.9333, 0.9758, 0.9105, 0.9758, 0.9375, 0.9084, 0.9688, 0.9084, 0.9645, 0.9758, 0.9417, 0.9758, 0.9688, 0.9084, 1.0, 0.9084, 0.9958, 0.9758, 0.973, 0.9758, 0.004255, 0.9762, 0.02699, 0.9762, 0.02697, 0.9765, 0.004277, 0.9765, 0.03551, 0.9762, 0.05824, 0.9762, 0.05822, 0.9765, 0.03553, 0.9765, 0.06676, 0.9762, 0.08949, 0.9762, 0.08947, 0.9765, 0.06678, 0.9765, 0.09801, 0.9762, 0.1207, 0.9762, 0.1207, 0.9765, 0.09803, 0.9765, 0.1293, 0.9762, 0.152, 0.9762, 0.152, 0.9765, 0.1293, 0.9765, 0.1605, 0.9762, 0.1832, 0.9762, 0.1832, 0.9765, 0.1605, 0.9765, 0.1918, 0.9762, 0.2145, 0.9762, 0.2145, 0.9765, 0.1918, 0.9765, 0.223, 0.9762, 0.2457, 0.9762, 0.2457, 0.9765, 0.223, 0.9765, 0.2543, 0.9762, 0.277, 0.9762, 0.277, 0.9765, 0.2543, 0.9765, 0.2855, 0.9762, 0.3082, 0.9762, 0.3082, 0.9765, 0.2855, 0.9765, 0.3168, 0.9762, 0.3395, 0.9762, 0.3395, 0.9765, 0.3168, 0.9765, 0.348, 0.9762, 0.3707, 0.9762, 0.3707, 0.9765, 0.348, 0.9765, 0.3793, 0.9762, 0.402, 0.9762, 0.402, 0.9765, 0.3793, 0.9765, 0.4105, 0.9762, 0.4332, 0.9762, 0.4332, 0.9765, 0.4105, 0.9765, 0.4418, 0.9762, 0.4645, 0.9762, 0.4645, 0.9765, 0.4418, 0.9765, 0.473, 0.9762, 0.4957, 0.9762, 0.4957, 0.9765, 0.473, 0.9765, 0.5043, 0.9762, 0.527, 0.9762, 0.527, 0.9765, 0.5043, 0.9765, 0.5355, 0.9762, 0.5582, 0.9762, 0.5582, 0.9765, 0.5355, 0.9765, 0.5668, 0.9762, 0.5895, 0.9762, 0.5895, 0.9765, 0.5668, 0.9765, 0.598, 0.9762, 0.6207, 0.9762, 0.6207, 0.9765, 0.598, 0.9765, 0.6293, 0.9762, 0.652, 0.9762, 0.652, 0.9765, 0.6293, 0.9765, 0.6605, 0.9762, 0.6832, 0.9762, 0.6832, 0.9765, 0.6605, 0.9765, 0.6918, 0.9762, 0.7145, 0.9762, 0.7145, 0.9765, 0.6918, 0.9765, 0.723, 0.9762, 0.7457, 0.9762, 0.7457, 0.9765, 0.723, 0.9765, 0.7543, 0.9762, 0.777, 0.9762, 0.777, 0.9765, 0.7543, 0.9765, 0.7855, 0.9762, 0.8082, 0.9762, 0.8082, 0.9765, 0.7855, 0.9765, 0.8168, 0.9762, 0.8395, 0.9762, 0.8395, 0.9765, 0.8168, 0.9765, 0.848, 0.9762, 0.8707, 0.9762, 0.8707, 0.9765, 0.848, 0.9765, 0.8793, 0.9762, 0.902, 0.9762, 0.902, 0.9765, 0.8793, 0.9765, 0.9105, 0.9762, 0.9332, 0.9762, 0.9332, 0.9765, 0.9105, 0.9765, 0.9418, 0.9762, 0.9645, 0.9762, 0.9645, 0.9765, 0.9418, 0.9765, 0.973, 0.9762, 0.9957, 0.9762, 0.9957, 0.9765, 0.973, 0.9765, 0.25, 0.3903, 0.2774, 0.3876, 0.2796, 0.3987, 0.25, 0.4017, 0.2774, 0.3876, 0.3037, 0.3796, 0.308, 0.3901, 0.2796, 0.3987, 0.3037, 0.3796, 0.3279, 0.3666, 0.3343, 0.3761, 0.308, 0.3901, 0.3279, 0.3666, 0.3492, 0.3492, 0.3572, 0.3572, 0.3343, 0.3761, 0.3492, 0.3492, 0.3666, 0.3279, 0.3761, 0.3343, 0.3572, 0.3572, 0.3666, 0.3279, 0.3796, 0.3037, 0.3901, 0.308, 0.3761, 0.3343, 0.3796, 0.3037, 0.3876, 0.2774, 0.3987, 0.2796, 0.3901, 0.308, 0.3876, 0.2774, 0.3903, 0.25, 0.4017, 0.25, 0.3987, 0.2796, 0.3903, 0.25, 0.3876, 0.2226, 0.3987, 0.2204, 0.4017, 0.25, 0.3876, 0.2226, 0.3796, 0.1963, 0.3901, 0.192, 0.3987, 0.2204, 0.3796, 0.1963, 0.3666, 0.1721, 0.3761, 0.1657, 0.3901, 0.192, 0.3666, 0.1721, 0.3492, 0.1508, 0.3572, 0.1428, 0.3761, 0.1657, 0.3492, 0.1508, 0.3279, 0.1334, 0.3343, 0.1239, 0.3572, 0.1428, 0.3279, 0.1334, 0.3037, 0.1204, 0.308, 0.1099, 0.3343, 0.1239, 0.3037, 0.1204, 0.2774, 0.1124, 0.2796, 0.1013, 0.308, 0.1099, 0.2774, 0.1124, 0.25, 0.1097, 0.25, 0.09835, 0.2796, 0.1013, 0.25, 0.1097, 0.2226, 0.1124, 0.2204, 0.1013, 0.25, 0.09835, 0.2226, 0.1124, 0.1963, 0.1204, 0.192, 0.1099, 0.2204, 0.1013, 0.1963, 0.1204, 0.1721, 0.1334, 0.1657, 0.1239, 0.192, 0.1099, 0.1721, 0.1334, 0.1508, 0.1508, 0.1428, 0.1428, 0.1657, 0.1239, 0.1508, 0.1508, 0.1334, 0.1721, 0.1239, 0.1657, 0.1428, 0.1428, 0.1334, 0.1721, 0.1204, 0.1963, 0.1099, 0.192, 0.1239, 0.1657, 0.1204, 0.1963, 0.1124, 0.2226, 0.1013, 0.2204, 0.1099, 0.192, 0.1124, 0.2226, 0.1097, 0.25, 0.09835, 0.25, 0.1013, 0.2204, 0.1097, 0.25, 0.1124, 0.2774, 0.1013, 0.2796, 0.09835, 0.25, 0.1124, 0.2774, 0.1204, 0.3037, 0.1099, 0.308, 0.1013, 0.2796, 0.1204, 0.3037, 0.1334, 0.3279, 0.1239, 0.3343, 0.1099, 0.308, 0.1334, 0.3279, 0.1508, 0.3492, 0.1428, 0.3572, 0.1239, 0.3343, 0.1508, 0.3492, 0.1721, 0.3666, 0.1657, 0.3761, 0.1428, 0.3572, 0.1721, 0.3666, 0.1963, 0.3796, 0.192, 0.3901, 0.1657, 0.3761, 0.1963, 0.3796, 0.2226, 0.3876, 0.2204, 0.3987, 0.192, 0.3901, 0.2226, 0.3876, 0.25, 0.3903, 0.25, 0.4017, 0.2204, 0.3987, 0.3709, 0.1999, 0.3783, 0.2245, 0.3783, 0.2245, 0.3709, 0.1999, 0.2226, 0.3876, 0.1963, 0.3796, 0.1963, 0.3796, 0.2226, 0.3876, 0.1963, 0.1204, 0.2226, 0.1124, 0.2226, 0.1124, 0.1963, 0.1204, 0.3666, 0.3279, 0.3492, 0.3492, 0.3492, 0.3492, 0.3666, 0.3279, 0.25, 0.3903, 0.2226, 0.3876, 0.2226, 0.3876, 0.25, 0.3903, 0.1721, 0.1334, 0.1963, 0.1204, 0.1963, 0.1204, 0.1721, 0.1334, 0.3796, 0.3037, 0.3666, 0.3279, 0.3666, 0.3279, 0.3796, 0.3037, 0.1508, 0.1508, 0.1721, 0.1334, 0.1721, 0.1334, 0.1508, 0.1508, 0.3876, 0.2774, 0.3796, 0.3037, 0.3796, 0.3037, 0.3876, 0.2774, 0.1334, 0.1721, 0.1508, 0.1508, 0.1508, 0.1508, 0.1334, 0.1721, 0.3903, 0.25, 0.3876, 0.2774, 0.3876, 0.2774, 0.3903, 0.25, 0.1204, 0.1963, 0.1334, 0.1721, 0.1334, 0.1721, 0.1204, 0.1963, 0.3876, 0.2226, 0.3903, 0.25, 0.3903, 0.25, 0.3876, 0.2226, 0.1124, 0.2226, 0.1204, 0.1963, 0.1204, 0.1963, 0.1124, 0.2226, 0.3796, 0.1963, 0.3876, 0.2226, 0.3876, 0.2226, 0.3796, 0.1963, 0.1097, 0.25, 0.1124, 0.2226, 0.1124, 0.2226, 0.1097, 0.25, 0.3666, 0.1721, 0.3796, 0.1963, 0.3796, 0.1963, 0.3666, 0.1721, 0.1124, 0.2774, 0.1097, 0.25, 0.1097, 0.25, 0.1124, 0.2774, 0.3492, 0.1508, 0.3666, 0.1721, 0.3666, 0.1721, 0.3492, 0.1508, 0.1204, 0.3037, 0.1124, 0.2774, 0.1124, 0.2774, 0.1204, 0.3037, 0.3279, 0.1334, 0.3492, 0.1508, 0.3492, 0.1508, 0.3279, 0.1334, 0.1334, 0.3279, 0.1204, 0.3037, 0.1204, 0.3037, 0.1334, 0.3279, 0.3037, 0.1204, 0.3279, 0.1334, 0.3279, 0.1334, 0.3037, 0.1204, 0.2774, 0.3876, 0.25, 0.3903, 0.25, 0.3903, 0.2774, 0.3876, 0.1508, 0.3492, 0.1334, 0.3279, 0.1334, 0.3279, 0.1508, 0.3492, 0.2774, 0.1124, 0.3037, 0.1204, 0.3037, 0.1204, 0.2774, 0.1124, 0.3037, 0.3796, 0.2774, 0.3876, 0.2774, 0.3876, 0.3037, 0.3796, 0.1721, 0.3666, 0.1508, 0.3492, 0.1508, 0.3492, 0.1721, 0.3666, 0.25, 0.1097, 0.2774, 0.1124, 0.2774, 0.1124, 0.25, 0.1097, 0.3279, 0.3666, 0.3037, 0.3796, 0.3037, 0.3796, 0.3279, 0.3666, 0.1963, 0.3796, 0.1721, 0.3666, 0.1721, 0.3666, 0.1963, 0.3796, 0.2226, 0.1124, 0.25, 0.1097, 0.25, 0.1097, 0.2226, 0.1124, 0.25, 0.3808, 0.2755, 0.3783, 0.2774, 0.3876, 0.25, 0.3903, 0.2755, 0.3783, 0.3001, 0.3709, 0.3037, 0.3796, 0.2774, 0.3876, 0.3001, 0.3709, 0.3227, 0.3588, 0.3279, 0.3666, 0.3037, 0.3796, 0.3227, 0.3588, 0.3425, 0.3425, 0.3492, 0.3492, 0.3279, 0.3666, 0.3425, 0.3425, 0.3588, 0.3227, 0.3666, 0.3279, 0.3492, 0.3492, 0.3588, 0.3227, 0.3709, 0.3001, 0.3796, 0.3037, 0.3666, 0.3279, 0.3709, 0.3001, 0.3783, 0.2755, 0.3876, 0.2774, 0.3796, 0.3037, 0.3783, 0.2755, 0.3808, 0.25, 0.3903, 0.25, 0.3876, 0.2774, 0.3808, 0.25, 0.3783, 0.2245, 0.3876, 0.2226, 0.3903, 0.25, 0.3783, 0.2245, 0.3709, 0.1999, 0.3796, 0.1963, 0.3876, 0.2226, 0.3709, 0.1999, 0.3588, 0.1773, 0.3666, 0.1721, 0.3796, 0.1963, 0.3588, 0.1773, 0.3425, 0.1575, 0.3492, 0.1508, 0.3666, 0.1721, 0.3425, 0.1575, 0.3227, 0.1412, 0.3279, 0.1334, 0.3492, 0.1508, 0.3227, 0.1412, 0.3001, 0.1291, 0.3037, 0.1204, 0.3279, 0.1334, 0.3001, 0.1291, 0.2755, 0.1217, 0.2774, 0.1124, 0.3037, 0.1204, 0.2755, 0.1217, 0.25, 0.1192, 0.25, 0.1097, 0.2774, 0.1124, 0.25, 0.1192, 0.2245, 0.1217, 0.2226, 0.1124, 0.25, 0.1097, 0.2245, 0.1217, 0.1999, 0.1291, 0.1963, 0.1204, 0.2226, 0.1124, 0.1999, 0.1291, 0.1773, 0.1412, 0.1721, 0.1334, 0.1963, 0.1204, 0.1773, 0.1412, 0.1575, 0.1575, 0.1508, 0.1508, 0.1721, 0.1334, 0.1575, 0.1575, 0.1412, 0.1773, 0.1334, 0.1721, 0.1508, 0.1508, 0.1412, 0.1773, 0.1291, 0.1999, 0.1204, 0.1963, 0.1334, 0.1721, 0.1291, 0.1999, 0.1217, 0.2245, 0.1124, 0.2226, 0.1204, 0.1963, 0.1217, 0.2245, 0.1192, 0.25, 0.1097, 0.25, 0.1124, 0.2226, 0.1192, 0.25, 0.1217, 0.2755, 0.1124, 0.2774, 0.1097, 0.25, 0.1217, 0.2755, 0.1291, 0.3001, 0.1204, 0.3037, 0.1124, 0.2774, 0.1291, 0.3001, 0.1412, 0.3227, 0.1334, 0.3279, 0.1204, 0.3037, 0.1412, 0.3227, 0.1575, 0.3425, 0.1508, 0.3492, 0.1334, 0.3279, 0.1575, 0.3425, 0.1773, 0.3588, 0.1721, 0.3666, 0.1508, 0.3492, 0.1773, 0.3588, 0.1999, 0.3709, 0.1963, 0.3796, 0.1721, 0.3666, 0.1999, 0.3709, 0.2245, 0.3783, 0.2226, 0.3876, 0.1963, 0.3796, 0.2245, 0.3783, 0.25, 0.3808, 0.25, 0.3903, 0.2226, 0.3876, 0.2755, 0.3783, 0.25, 0.3808, 0.2245, 0.3783, 0.1999, 0.3709, 0.1773, 0.3588, 0.1575, 0.3425, 0.1412, 0.3227, 0.1291, 0.3001, 0.1217, 0.2755, 0.1192, 0.25, 0.1217, 0.2245, 0.1291, 0.1999, 0.1412, 0.1773, 0.1575, 0.1575, 0.1773, 0.1412, 0.1999, 0.1291, 0.2245, 0.1217, 0.25, 0.1192, 0.2755, 0.1217, 0.3001, 0.1291, 0.3227, 0.1412, 0.3425, 0.1575, 0.3588, 0.1773, 0.3709, 0.1999, 0.3783, 0.2245, 0.3808, 0.25, 0.3783, 0.2755, 0.3709, 0.3001, 0.3588, 0.3227, 0.3425, 0.3425, 0.3227, 0.3588, 0.3001, 0.3709, 0.1192, 0.25, 0.1217, 0.2245, 0.1217, 0.2245, 0.1192, 0.25, 0.3588, 0.1773, 0.3709, 0.1999, 0.3709, 0.1999, 0.3588, 0.1773, 0.1217, 0.2755, 0.1192, 0.25, 0.1192, 0.25, 0.1217, 0.2755, 0.3425, 0.1575, 0.3588, 0.1773, 0.3588, 0.1773, 0.3425, 0.1575, 0.1291, 0.3001, 0.1217, 0.2755, 0.1217, 0.2755, 0.1291, 0.3001, 0.3227, 0.1412, 0.3425, 0.1575, 0.3425, 0.1575, 0.3227, 0.1412, 0.1412, 0.3227, 0.1291, 0.3001, 0.1291, 0.3001, 0.1412, 0.3227, 0.3001, 0.1291, 0.3227, 0.1412, 0.3227, 0.1412, 0.3001, 0.1291, 0.2755, 0.3783, 0.25, 0.3808, 0.25, 0.3808, 0.2755, 0.3783, 0.1575, 0.3425, 0.1412, 0.3227, 0.1412, 0.3227, 0.1575, 0.3425, 0.2755, 0.1217, 0.3001, 0.1291, 0.3001, 0.1291, 0.2755, 0.1217, 0.3001, 0.3709, 0.2755, 0.3783, 0.2755, 0.3783, 0.3001, 0.3709, 0.1773, 0.3588, 0.1575, 0.3425, 0.1575, 0.3425, 0.1773, 0.3588, 0.25, 0.1192, 0.2755, 0.1217, 0.2755, 0.1217, 0.25, 0.1192, 0.3227, 0.3588, 0.3001, 0.3709, 0.3001, 0.3709, 0.3227, 0.3588, 0.1999, 0.3709, 0.1773, 0.3588, 0.1773, 0.3588, 0.1999, 0.3709, 0.2245, 0.1217, 0.25, 0.1192, 0.25, 0.1192, 0.2245, 0.1217, 0.3425, 0.3425, 0.3227, 0.3588, 0.3227, 0.3588, 0.3425, 0.3425, 0.2245, 0.3783, 0.1999, 0.3709, 0.1999, 0.3709, 0.2245, 0.3783, 0.1999, 0.1291, 0.2245, 0.1217, 0.2245, 0.1217, 0.1999, 0.1291, 0.3588, 0.3227, 0.3425, 0.3425, 0.3425, 0.3425, 0.3588, 0.3227, 0.25, 0.3808, 0.2245, 0.3783, 0.2245, 0.3783, 0.25, 0.3808, 0.1773, 0.1412, 0.1999, 0.1291, 0.1999, 0.1291, 0.1773, 0.1412, 0.3709, 0.3001, 0.3588, 0.3227, 0.3588, 0.3227, 0.3709, 0.3001, 0.1575, 0.1575, 0.1773, 0.1412, 0.1773, 0.1412, 0.1575, 0.1575, 0.3783, 0.2755, 0.3709, 0.3001, 0.3709, 0.3001, 0.3783, 0.2755, 0.1412, 0.1773, 0.1575, 0.1575, 0.1575, 0.1575, 0.1412, 0.1773, 0.3808, 0.25, 0.3783, 0.2755, 0.3783, 0.2755, 0.3808, 0.25, 0.1291, 0.1999, 0.1412, 0.1773, 0.1412, 0.1773, 0.1291, 0.1999, 0.3783, 0.2245, 0.3808, 0.25, 0.3808, 0.25, 0.3783, 0.2245, 0.1217, 0.2245, 0.1291, 0.1999, 0.1291, 0.1999, 0.1217, 0.2245, 0.973, 0.9758, 0.9958, 0.9758, 0.9957, 0.9762, 0.973, 0.9762, 0.8792, 0.9758, 0.902, 0.9758, 0.902, 0.9758, 0.8792, 0.9758, 0.777, 0.9762, 0.777, 0.9758, 0.777, 0.9758, 0.777, 0.9762, 0.6832, 0.9762, 0.6605, 0.9762, 0.6605, 0.9762, 0.6832, 0.9762, 0.03548, 0.9758, 0.05827, 0.9758, 0.05827, 0.9758, 0.03548, 0.9758, 0.848, 0.9758, 0.8708, 0.9758, 0.8708, 0.9758, 0.848, 0.9758, 0.7145, 0.9762, 0.6918, 0.9762, 0.6918, 0.9762, 0.7145, 0.9762, 0.7542, 0.9758, 0.777, 0.9758, 0.777, 0.9762, 0.7543, 0.9762, 0.723, 0.9758, 0.7458, 0.9758, 0.7457, 0.9762, 0.723, 0.9762, 0.8167, 0.9758, 0.8395, 0.9758, 0.8395, 0.9758, 0.8167, 0.9758, 0.02699, 0.9762, 0.02702, 0.9758, 0.02702, 0.9758, 0.02699, 0.9762, 0.7855, 0.9758, 0.8083, 0.9758, 0.8083, 0.9758, 0.7855, 0.9758, 0.8082, 0.9762, 0.7855, 0.9762, 0.7855, 0.9762, 0.8082, 0.9762, 0.8395, 0.9762, 0.8168, 0.9762, 0.8168, 0.9762, 0.8395, 0.9762, 0.6917, 0.9758, 0.7145, 0.9758, 0.7145, 0.9758, 0.6917, 0.9758, 0.5042, 0.9758, 0.527, 0.9758, 0.527, 0.9762, 0.5043, 0.9762, 0.473, 0.9758, 0.4958, 0.9758, 0.4957, 0.9762, 0.473, 0.9762, 0.8707, 0.9762, 0.848, 0.9762, 0.848, 0.9762, 0.8707, 0.9762, 0.6605, 0.9758, 0.6833, 0.9758, 0.6833, 0.9758, 0.6605, 0.9758, 0.05824, 0.9762, 0.03551, 0.9762, 0.03551, 0.9762, 0.05824, 0.9762, 0.973, 0.9758, 0.973, 0.9762, 0.973, 0.9762, 0.973, 0.9758, 0.902, 0.9762, 0.8793, 0.9762, 0.8793, 0.9762, 0.902, 0.9762, 0.6292, 0.9758, 0.652, 0.9758, 0.652, 0.9758, 0.6292, 0.9758, 0.2542, 0.9758, 0.277, 0.9758, 0.277, 0.9762, 0.2543, 0.9762, 0.223, 0.9758, 0.2458, 0.9758, 0.2457, 0.9762, 0.223, 0.9762, 0.08949, 0.9762, 0.06676, 0.9762, 0.06676, 0.9762, 0.08949, 0.9762, 0.223, 0.9758, 0.223, 0.9762, 0.223, 0.9762, 0.223, 0.9758, 0.9332, 0.9762, 0.9105, 0.9762, 0.9105, 0.9762, 0.9332, 0.9762, 0.598, 0.9758, 0.6208, 0.9758, 0.6208, 0.9758, 0.598, 0.9758, 0.1207, 0.9762, 0.09801, 0.9762, 0.09801, 0.9762, 0.1207, 0.9762, 0.9645, 0.9762, 0.9418, 0.9762, 0.9418, 0.9762, 0.9645, 0.9762, 0.004234, 0.9758, 0.02702, 0.9758, 0.02699, 0.9762, 0.004255, 0.9762, 0.723, 0.9758, 0.723, 0.9762, 0.723, 0.9762, 0.723, 0.9758, 0.1917, 0.9758, 0.2145, 0.9758, 0.2145, 0.9758, 0.1917, 0.9758, 0.6832, 0.9762, 0.6605, 0.9762, 0.6605, 0.9762, 0.6832, 0.9762, 0.777, 0.9762, 0.777, 0.9758, 0.777, 0.9758, 0.777, 0.9762, 0.1605, 0.9758, 0.1833, 0.9758, 0.1833, 0.9758, 0.1605, 0.9758, 0.7145, 0.9762, 0.6918, 0.9762, 0.6918, 0.9762, 0.7145, 0.9762, 0.1292, 0.9758, 0.152, 0.9758, 0.152, 0.9758, 0.1292, 0.9758, 0.8082, 0.9762, 0.7855, 0.9762, 0.7855, 0.9762, 0.8082, 0.9762, 0.09798, 0.9758, 0.1208, 0.9758, 0.1208, 0.9758, 0.09798, 0.9758, 0.8395, 0.9762, 0.8168, 0.9762, 0.8168, 0.9762, 0.8395, 0.9762, 0.06673, 0.9758, 0.08952, 0.9758, 0.08952, 0.9758, 0.06673, 0.9758, 0.8707, 0.9762, 0.848, 0.9762, 0.848, 0.9762, 0.8707, 0.9762, 0.03548, 0.9758, 0.05827, 0.9758, 0.05827, 0.9758, 0.03548, 0.9758, 0.902, 0.9762, 0.8793, 0.9762, 0.8793, 0.9762, 0.902, 0.9762, 0.02699, 0.9762, 0.02702, 0.9758, 0.02702, 0.9758, 0.02699, 0.9762, 0.9332, 0.9762, 0.9105, 0.9762, 0.9105, 0.9762, 0.9332, 0.9762, 0.973, 0.9758, 0.973, 0.9762, 0.973, 0.9762, 0.973, 0.9758, 0.9645, 0.9762, 0.9418, 0.9762, 0.9418, 0.9762, 0.9645, 0.9762, 0.9417, 0.9758, 0.9645, 0.9758, 0.9645, 0.9758, 0.9417, 0.9758, 0.9105, 0.9758, 0.9333, 0.9758, 0.9333, 0.9758, 0.9105, 0.9758, 0.8792, 0.9758, 0.902, 0.9758, 0.902, 0.9758, 0.8792, 0.9758, 0.05824, 0.9762, 0.03551, 0.9762, 0.03551, 0.9762, 0.05824, 0.9762, 0.848, 0.9758, 0.8708, 0.9758, 0.8708, 0.9758, 0.848, 0.9758, 0.08949, 0.9762, 0.06676, 0.9762, 0.06676, 0.9762, 0.08949, 0.9762, 0.06673, 0.9758, 0.08952, 0.9758, 0.08952, 0.9758, 0.06673, 0.9758, 0.652, 0.9762, 0.6293, 0.9762, 0.6293, 0.9762, 0.652, 0.9762, 0.9105, 0.9758, 0.9333, 0.9758, 0.9333, 0.9758, 0.9105, 0.9758, 0.09798, 0.9758, 0.1208, 0.9758, 0.1208, 0.9758, 0.09798, 0.9758, 0.6207, 0.9762, 0.598, 0.9762, 0.598, 0.9762, 0.6207, 0.9762, 0.723, 0.9758, 0.723, 0.9762, 0.723, 0.9762, 0.723, 0.9758, 0.9417, 0.9758, 0.9645, 0.9758, 0.9645, 0.9758, 0.9417, 0.9758, 0.1292, 0.9758, 0.152, 0.9758, 0.152, 0.9758, 0.1292, 0.9758, 0.5895, 0.9762, 0.5668, 0.9762, 0.5668, 0.9762, 0.5895, 0.9762, 0.1605, 0.9758, 0.1833, 0.9758, 0.1833, 0.9758, 0.1605, 0.9758, 0.5582, 0.9762, 0.5355, 0.9762, 0.5355, 0.9762, 0.5582, 0.9762, 0.1917, 0.9758, 0.2145, 0.9758, 0.2145, 0.9758, 0.1917, 0.9758, 0.4645, 0.9762, 0.4418, 0.9762, 0.4418, 0.9762, 0.4645, 0.9762, 0.4332, 0.9762, 0.4105, 0.9762, 0.4105, 0.9762, 0.4332, 0.9762, 0.2855, 0.9758, 0.3083, 0.9758, 0.3083, 0.9758, 0.2855, 0.9758, 0.527, 0.9762, 0.527, 0.9758, 0.527, 0.9758, 0.527, 0.9762, 0.402, 0.9762, 0.3793, 0.9762, 0.3793, 0.9762, 0.402, 0.9762, 0.3167, 0.9758, 0.3395, 0.9758, 0.3395, 0.9758, 0.3167, 0.9758, 0.3707, 0.9762, 0.348, 0.9762, 0.348, 0.9762, 0.3707, 0.9762, 0.348, 0.9758, 0.3708, 0.9758, 0.3708, 0.9758, 0.348, 0.9758, 0.473, 0.9758, 0.473, 0.9762, 0.473, 0.9762, 0.473, 0.9758, 0.3395, 0.9762, 0.3168, 0.9762, 0.3168, 0.9762, 0.3395, 0.9762, 0.3792, 0.9758, 0.402, 0.9758, 0.402, 0.9758, 0.3792, 0.9758, 0.3082, 0.9762, 0.2855, 0.9762, 0.2855, 0.9762, 0.3082, 0.9762, 0.4105, 0.9758, 0.4333, 0.9758, 0.4333, 0.9758, 0.4105, 0.9758, 0.4417, 0.9758, 0.4645, 0.9758, 0.4645, 0.9758, 0.4417, 0.9758, 0.2145, 0.9762, 0.1918, 0.9762, 0.1918, 0.9762, 0.2145, 0.9762, 0.1832, 0.9762, 0.1605, 0.9762, 0.1605, 0.9762, 0.1832, 0.9762, 0.5355, 0.9758, 0.5583, 0.9758, 0.5583, 0.9758, 0.5355, 0.9758, 0.277, 0.9762, 0.277, 0.9758, 0.277, 0.9758, 0.277, 0.9762, 0.152, 0.9762, 0.1293, 0.9762, 0.1293, 0.9762, 0.152, 0.9762, 0.5667, 0.9758, 0.5895, 0.9758, 0.5895, 0.9758, 0.5667, 0.9758, 0.9417, 0.9758, 0.9645, 0.9758, 0.9645, 0.9762, 0.9418, 0.9762, 0.9105, 0.9758, 0.9333, 0.9758, 0.9332, 0.9762, 0.9105, 0.9762, 0.8792, 0.9758, 0.902, 0.9758, 0.902, 0.9762, 0.8793, 0.9762, 0.848, 0.9758, 0.8708, 0.9758, 0.8707, 0.9762, 0.848, 0.9762, 0.8167, 0.9758, 0.8395, 0.9758, 0.8395, 0.9762, 0.8168, 0.9762, 0.7855, 0.9758, 0.8083, 0.9758, 0.8082, 0.9762, 0.7855, 0.9762, 0.6917, 0.9758, 0.7145, 0.9758, 0.7145, 0.9762, 0.6918, 0.9762, 0.6605, 0.9758, 0.6833, 0.9758, 0.6832, 0.9762, 0.6605, 0.9762, 0.6292, 0.9758, 0.652, 0.9758, 0.652, 0.9762, 0.6293, 0.9762, 0.598, 0.9758, 0.6208, 0.9758, 0.6207, 0.9762, 0.598, 0.9762, 0.5667, 0.9758, 0.5895, 0.9758, 0.5895, 0.9762, 0.5668, 0.9762, 0.5355, 0.9758, 0.5583, 0.9758, 0.5582, 0.9762, 0.5355, 0.9762, 0.4417, 0.9758, 0.4645, 0.9758, 0.4645, 0.9762, 0.4418, 0.9762, 0.4105, 0.9758, 0.4333, 0.9758, 0.4332, 0.9762, 0.4105, 0.9762, 0.3792, 0.9758, 0.402, 0.9758, 0.402, 0.9762, 0.3793, 0.9762, 0.348, 0.9758, 0.3708, 0.9758, 0.3707, 0.9762, 0.348, 0.9762, 0.3167, 0.9758, 0.3395, 0.9758, 0.3395, 0.9762, 0.3168, 0.9762, 0.2855, 0.9758, 0.3083, 0.9758, 0.3082, 0.9762, 0.2855, 0.9762, 0.1917, 0.9758, 0.2145, 0.9758, 0.2145, 0.9762, 0.1918, 0.9762, 0.1605, 0.9758, 0.1833, 0.9758, 0.1832, 0.9762, 0.1605, 0.9762, 0.1292, 0.9758, 0.152, 0.9758, 0.152, 0.9762, 0.1293, 0.9762, 0.09798, 0.9758, 0.1208, 0.9758, 0.1207, 0.9762, 0.09801, 0.9762, 0.06673, 0.9758, 0.08952, 0.9758, 0.08949, 0.9762, 0.06676, 0.9762, 0.03548, 0.9758, 0.05827, 0.9758, 0.05824, 0.9762, 0.03551, 0.9762, 0.652, 0.9762, 0.6293, 0.9762, 0.6293, 0.9762, 0.652, 0.9762, 0.2855, 0.9758, 0.3083, 0.9758, 0.3083, 0.9758, 0.2855, 0.9758, 0.6207, 0.9762, 0.598, 0.9762, 0.598, 0.9762, 0.6207, 0.9762, 0.3167, 0.9758, 0.3395, 0.9758, 0.3395, 0.9758, 0.3167, 0.9758, 0.5895, 0.9762, 0.5668, 0.9762, 0.5668, 0.9762, 0.5895, 0.9762, 0.348, 0.9758, 0.3708, 0.9758, 0.3708, 0.9758, 0.348, 0.9758, 0.5582, 0.9762, 0.5355, 0.9762, 0.5355, 0.9762, 0.5582, 0.9762, 0.3792, 0.9758, 0.402, 0.9758, 0.402, 0.9758, 0.3792, 0.9758, 0.4645, 0.9762, 0.4418, 0.9762, 0.4418, 0.9762, 0.4645, 0.9762, 0.4105, 0.9758, 0.4333, 0.9758, 0.4333, 0.9758, 0.4105, 0.9758, 0.4332, 0.9762, 0.4105, 0.9762, 0.4105, 0.9762, 0.4332, 0.9762, 0.4417, 0.9758, 0.4645, 0.9758, 0.4645, 0.9758, 0.4417, 0.9758, 0.527, 0.9762, 0.527, 0.9758, 0.527, 0.9758, 0.527, 0.9762, 0.402, 0.9762, 0.3793, 0.9762, 0.3793, 0.9762, 0.402, 0.9762, 0.5355, 0.9758, 0.5583, 0.9758, 0.5583, 0.9758, 0.5355, 0.9758, 0.473, 0.9758, 0.473, 0.9762, 0.473, 0.9762, 0.473, 0.9758, 0.3707, 0.9762, 0.348, 0.9762, 0.348, 0.9762, 0.3707, 0.9762, 0.5667, 0.9758, 0.5895, 0.9758, 0.5895, 0.9758, 0.5667, 0.9758, 0.3395, 0.9762, 0.3168, 0.9762, 0.3168, 0.9762, 0.3395, 0.9762, 0.598, 0.9758, 0.6208, 0.9758, 0.6208, 0.9758, 0.598, 0.9758, 0.3082, 0.9762, 0.2855, 0.9762, 0.2855, 0.9762, 0.3082, 0.9762, 0.6292, 0.9758, 0.652, 0.9758, 0.652, 0.9758, 0.6292, 0.9758, 0.2145, 0.9762, 0.1918, 0.9762, 0.1918, 0.9762, 0.2145, 0.9762, 0.6605, 0.9758, 0.6833, 0.9758, 0.6833, 0.9758, 0.6605, 0.9758, 0.1832, 0.9762, 0.1605, 0.9762, 0.1605, 0.9762, 0.1832, 0.9762, 0.6917, 0.9758, 0.7145, 0.9758, 0.7145, 0.9758, 0.6917, 0.9758, 0.152, 0.9762, 0.1293, 0.9762, 0.1293, 0.9762, 0.152, 0.9762, 0.7855, 0.9758, 0.8083, 0.9758, 0.8083, 0.9758, 0.7855, 0.9758, 0.277, 0.9762, 0.277, 0.9758, 0.277, 0.9758, 0.277, 0.9762, 0.1207, 0.9762, 0.09801, 0.9762, 0.09801, 0.9762, 0.1207, 0.9762, 0.8167, 0.9758, 0.8395, 0.9758, 0.8395, 0.9758, 0.8167, 0.9758, 0.223, 0.9758, 0.223, 0.9762, 0.223, 0.9762, 0.223, 0.9758])
me_cylinder_001.use_remesh_fix_poles = True
me_cylinder_001.use_remesh_preserve_attributes = False
me_cylinder_001.use_mirror_vertex_groups = False
me_cylinder_001.use_paint_bone_selection = False
me_cylinder_001.use_paint_mask = True
me_cylinder_001.update()

# ---- objects
ob_light = bpy.data.objects.new('Light', light_light)
ob_camera = bpy.data.objects.new('Camera', cam_camera)
ob_cylinder = bpy.data.objects.new('Cylinder', me_cylinder_001)

# ---- transforms, parenting, visibility, modifiers, constraints
ob_light.location = (4.076, 1.005, 5.904)
ob_light.rotation_euler = (0.6503, 0.05522, 1.866)
ob_light.lock_rotations_4d = False
ob_light.empty_display_type = 'ARROWS'
ob_light.color = (0.0, 0.0, 0.0, 0.0)
ob_light.lineart.crease_threshold = 0.0
ob_camera.location = (7.359, -6.926, 4.958)
ob_camera.rotation_euler = (1.109, 0.0, 0.8149)
ob_camera.lock_rotations_4d = False
ob_camera.empty_display_type = 'ARROWS'
ob_camera.color = (0.0, 0.0, 0.0, 0.0)
ob_camera.display_type = 'WIRE'
ob_camera.lineart.crease_threshold = 0.0
ob_cylinder.location = (0.0, 0.0, 0.0)
ob_cylinder.rotation_euler = (1.571, 0.0, 0.0)
ob_cylinder.scale = (0.2036, 0.204, 2.551)
ob_cylinder.lineart.crease_threshold = 0.0

# ---- collection membership
col_collection.objects.link(ob_light)
col_collection.objects.link(ob_camera)
col_collection.objects.link(ob_cylinder)

# ---- scene / render settings (as saved in the file)
scene.camera = ob_camera
scene.frame_start = 1; scene.frame_end = 250; scene.frame_set(126)
scene.render.engine = 'BLENDER_EEVEE_NEXT'
scene.cycles.use_denoising = False
scene.cycles.samples = 128
scene.cycles.sampling_pattern = 'TABULATED_SOBOL'
scene.cycles.use_adaptive_sampling = False
scene.cycles.use_light_tree = False
scene.view_settings.view_transform = 'Filmic'
bpy.context.view_layer.update()

